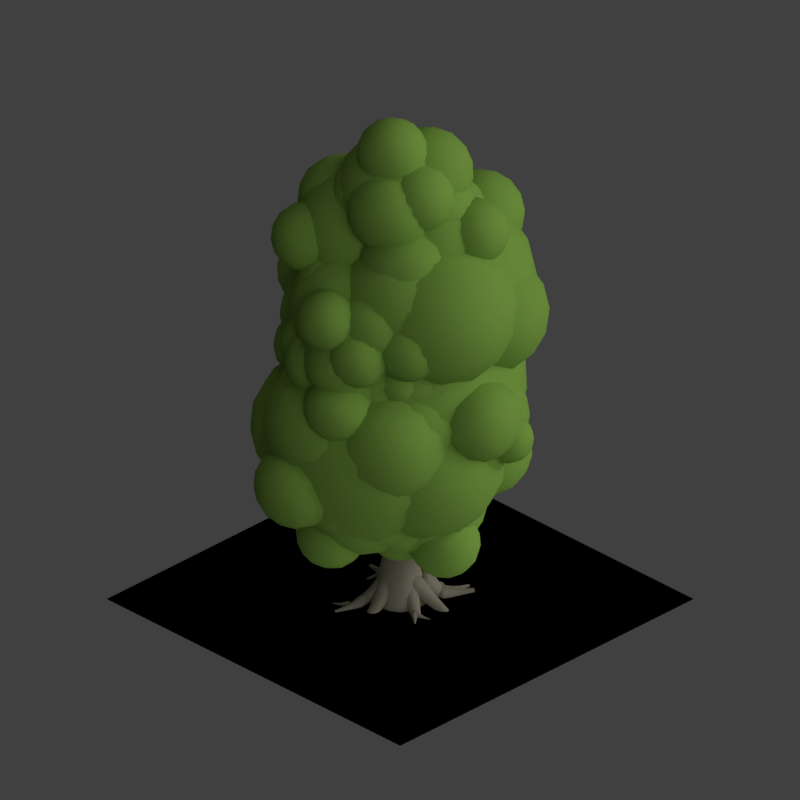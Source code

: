 # Source: tco_V003.blend  (saved by Blender 2.79.0; exported with 4.5.12 LTS)
import bpy
from mathutils import Matrix  # noqa: F401  (used for matrix-valued properties, if any)

bpy.ops.wm.read_factory_settings(use_empty=True)
scene = bpy.context.scene
scene.name = 'Scene'

# ---- collections
col_collection_1 = bpy.data.collections.new('Collection 1'); scene.collection.children.link(col_collection_1)
col_collection_11 = bpy.data.collections.new('Collection 11'); scene.collection.children.link(col_collection_11)

# ---- materials (node trees are filled in below, after node groups)
mat_bark_001 = bpy.data.materials.new('Bark.001')
mat_bark_001.alpha_threshold = 0.0
mat_bark_001.use_transparent_shadow = False
mat_bark_001.diffuse_color = (0.2466, 0.2235, 0.1756, 1.0)
mat_bark_001.specular_color = (0.6038, 0.4517, 0.3924)
mat_bark_001.roughness = 0.5
mat_bark_001.specular_intensity = 0.4987
mat_bark_001.line_color = (0.0, 0.0, 0.0, 1.0)
mat_bush_blobs_001 = bpy.data.materials.new('bush blobs.001')
mat_bush_blobs_001.alpha_threshold = 0.0
mat_bush_blobs_001.use_transparent_shadow = False
mat_bush_blobs_001.diffuse_color = (0.227, 0.4072, 0.07036, 1.0)
mat_bush_blobs_001.specular_color = (0.4984, 1.0, 0.09524)
mat_bush_blobs_001.roughness = 0.5
mat_bush_blobs_001.specular_intensity = 0.0
mat_guide = bpy.data.materials.new('guide')
mat_guide.alpha_threshold = 0.0
mat_guide.use_transparent_shadow = False
mat_guide.diffuse_color = (1.0, 0.0, 0.004819, 1.0)
mat_guide.roughness = 0.5

# ---- material node trees

# ---- world
world_world = bpy.data.worlds.new('World'); scene.world = world_world
world_world.color = (0.05088, 0.05088, 0.05088)
world_world.use_sun_shadow = False
world_world.sun_shadow_jitter_overblur = 0.0
world_world.cycles.sampling_method = 'MANUAL'
world_world.light_settings.distance = 0.0

# ---- cameras
cam_camera = bpy.data.cameras.new('Camera')
cam_camera.type = 'ORTHO'
cam_camera.sensor_fit = 'HORIZONTAL'
cam_camera.clip_start = 220.0
cam_camera.clip_end = 340.0
cam_camera.lens = 35.0
cam_camera.sensor_width = 1.0
cam_camera.sensor_height = 18.0
cam_camera.ortho_scale = 16.97
cam_camera.shift_x = -0.0001725
cam_camera.shift_y = 0.25
cam_camera.dof.focus_distance = 0.0
cam_camera.dof.aperture_fstop = 128.0
cam_camera.dof.aperture_blades = 6

# ---- lights
light_lightdome = bpy.data.lights.new('LightDome', 'SUN')
light_lightdome.transmission_factor = 0.0
light_lightdome.angle = 0.1993
light_lightdome.energy = 0.1
light_lightdome.shadow_buffer_clip_start = 0.5
light_lightdome.shadow_soft_size = 0.1
light_lightdome.shadow_cascade_max_distance = 1000.0
light_fillerlight = bpy.data.lights.new('FillerLight', 'SUN')
light_fillerlight.transmission_factor = 0.0
light_fillerlight.angle = 0.9273
light_fillerlight.energy = 0.5
light_fillerlight.shadow_buffer_clip_start = 0.5
light_fillerlight.shadow_soft_size = 0.5
light_fillerlight.shadow_cascade_max_distance = 1000.0
light_mainlight = bpy.data.lights.new('MainLight', 'SUN')
light_mainlight.transmission_factor = 0.0
light_mainlight.angle = 0.9273
light_mainlight.energy = 1.3
light_mainlight.shadow_buffer_clip_start = 0.5
light_mainlight.shadow_soft_size = 0.5
light_mainlight.shadow_cascade_max_distance = 1000.0

# ---- meshes
me_cube_002 = bpy.data.meshes.new('Cube.002')
me_cube_002.from_pydata([(-0.1835, -0.5596, -0.08247), (-0.1835, 0.2681, -0.08246), (0.642, -0.5597, -0.0212), (0.642, 0.2681, -0.0212), (-0.2089, -0.1037, 1.602), (-0.2089, 0.1037, 1.602), (-0.003309, 0.1025, 1.619), (-0.003306, -0.1025, 1.619), (-0.2381, 0.1959, 0.6303), (0.1527, 0.1959, 0.6582), (0.1527, -0.1959, 0.6582), (-0.2381, -0.1959, 0.6303)], [], [(3, 2, 0, 1), (9, 8, 5, 6), (10, 9, 6, 7), (8, 11, 4, 5), (11, 10, 7, 4), (0, 2, 10, 11), (1, 0, 11, 8), (2, 3, 9, 10), (3, 1, 8, 9)])
me_cube_002.polygons.foreach_set('use_smooth', [True] * 9)
_uv = me_cube_002.uv_layers.new(name='UVMap')
_uv.uv.foreach_set('vector', [0.09639, 0.2268, 0.06652, 0.2451, 0.1297, 0.2519, 0.1611, 0.2344, 0.1308, 0.2922, 0.1611, 0.2951, 0.1533, 0.3771, 0.1373, 0.3763, 0.1159, 0.2998, 0.1308, 0.2922, 0.1373, 0.3763, 0.1294, 0.3795, 0.1611, 0.2951, 0.1459, 0.3025, 0.1452, 0.3803, 0.1533, 0.3771, 0.1459, 0.3025, 0.1159, 0.2998, 0.1294, 0.3795, 0.1452, 0.3803, 0.1297, 0.2519, 0.06652, 0.2451, 0.1159, 0.2998, 0.1459, 0.3025, 0.1611, 0.2344, 0.1297, 0.2519, 0.1459, 0.3025, 0.1611, 0.2951, 0.06652, 0.2451, 0.09639, 0.2268, 0.1308, 0.2922, 0.1159, 0.2998, 0.09639, 0.2268, 0.1611, 0.2344, 0.1611, 0.2951, 0.1308, 0.2922])
me_cube_002.materials.append(mat_bark_001)
me_cube_002.use_remesh_preserve_volume = False
me_cube_002.use_remesh_preserve_attributes = False
me_cube_002.use_mirror_vertex_groups = False
me_cube_002.update()
me_cube_006 = bpy.data.meshes.new('Cube.006')
me_cube_006.from_pydata([(-0.1835, -0.5596, -0.08247), (-0.1835, 0.2681, -0.08246), (0.642, -0.5597, -0.0212), (0.642, 0.2681, -0.0212), (-0.1608, 0.1184, 0.6358), (0.07542, 0.1184, 0.6527), (0.07543, -0.1184, 0.6527), (-0.1608, -0.1184, 0.6358)], [], [(3, 2, 0, 1), (0, 2, 6, 7), (1, 0, 7, 4), (2, 3, 5, 6), (3, 1, 4, 5)])
me_cube_006.polygons.foreach_set('use_smooth', [True] * 5)
_uv = me_cube_006.uv_layers.new(name='UVMap')
_uv.uv.foreach_set('vector', [0.09639, 0.2268, 0.06652, 0.2451, 0.1297, 0.2519, 0.1611, 0.2344, 0.1297, 0.2519, 0.06652, 0.2451, 0.1159, 0.2998, 0.1459, 0.3025, 0.1611, 0.2344, 0.1297, 0.2519, 0.1459, 0.3025, 0.1611, 0.2951, 0.06652, 0.2451, 0.09639, 0.2268, 0.1308, 0.2922, 0.1159, 0.2998, 0.09639, 0.2268, 0.1611, 0.2344, 0.1611, 0.2951, 0.1308, 0.2922])
me_cube_006.materials.append(mat_bark_001)
me_cube_006.use_remesh_preserve_volume = False
me_cube_006.use_remesh_preserve_attributes = False
me_cube_006.use_mirror_vertex_groups = False
me_cube_006.update()
me_cube_004 = bpy.data.meshes.new('Cube.004')
me_cube_004.from_pydata([(-0.8312, -0.6068, -0.6767), (-0.8312, -0.6068, 1.363), (-0.8312, 1.432, -0.6767), (-0.8312, 1.432, 1.363), (1.208, -0.6068, -0.6767), (1.208, -0.6068, 1.363), (1.208, 1.432, -0.6767), (1.208, 1.432, 1.363), (-1.001, 0.95, -0.8466), (-1.06, 0.4128, -0.9058), (-1.001, -0.1243, -0.8466), (-1.001, -0.7768, -0.194), (-1.06, -0.8359, 0.343), (-1.001, -0.7768, 0.8799), (-1.001, -0.1243, 1.533), (-1.06, 0.4128, 1.592), (-1.001, 0.95, 1.533), (-1.001, 1.602, 0.8799), (-1.06, 1.662, 0.343), (-1.001, 1.602, -0.194), (0.7254, 1.601, -0.8477), (0.1884, 1.66, -0.9076), (-0.3487, 1.601, -0.8477), (-0.3487, 1.601, 1.534), (0.1884, 1.66, 1.593), (0.7254, 1.601, 1.534), (1.378, 1.602, 0.8799), (1.437, 1.662, 0.343), (1.378, 1.602, -0.194), (1.378, -0.1243, -0.8466), (1.437, 0.4128, -0.9058), (1.378, 0.95, -0.8466), (1.378, 0.95, 1.533), (1.437, 0.4128, 1.592), (1.378, -0.1243, 1.533), (1.378, -0.7768, 0.8799), (1.437, -0.8359, 0.343), (1.378, -0.7768, -0.194), (-0.3487, -0.7757, -0.8477), (0.1884, -0.8342, -0.9076), (0.7254, -0.7757, -0.8477), (0.7254, -0.7757, 1.534), (0.1884, -0.8342, 1.593), (-0.3487, -0.7757, 1.534), (0.8671, 1.046, 1.84), (0.9186, 0.4128, 1.945), (0.8671, -0.2207, 1.84), (0.1884, 1.084, 1.977), (0.1884, 0.4128, 2.109), (0.1884, -0.2581, 1.977), (-0.4903, 1.046, 1.84), (-0.5419, 0.4128, 1.945), (-0.4903, -0.2207, 1.84), (-0.4903, 1.046, -1.154), (-0.5419, 0.4128, -1.259), (-0.4903, -0.2207, -1.154), (0.1884, 1.084, -1.291), (0.1884, 0.4128, -1.423), (0.1884, -0.2581, -1.291), (0.8671, 1.046, -1.154), (0.9186, 0.4128, -1.259), (0.8671, -0.2207, -1.154), (0.8219, -1.084, -0.3358), (0.1884, -1.189, -0.3873), (-0.4451, -1.084, -0.3358), (0.8593, -1.221, 0.343), (0.1884, -1.353, 0.343), (-0.4826, -1.221, 0.343), (0.8219, -1.084, 1.022), (0.1884, -1.189, 1.073), (-0.4451, -1.084, 1.022), (1.686, 1.046, -0.3358), (1.79, 0.4128, -0.3873), (1.686, -0.2207, -0.3358), (1.822, 1.084, 0.343), (1.954, 0.4128, 0.343), (1.822, -0.2581, 0.343), (1.686, 1.046, 1.022), (1.79, 0.4128, 1.073), (1.686, -0.2207, 1.022), (-0.4451, 1.91, -0.3358), (0.1884, 2.014, -0.3873), (0.8219, 1.91, -0.3358), (-0.4826, 2.046, 0.343), (0.1884, 2.179, 0.343), (0.8593, 2.046, 0.343), (-0.4451, 1.91, 1.022), (0.1884, 2.014, 1.073), (0.8219, 1.91, 1.022), (-1.309, -0.2207, -0.3358), (-1.413, 0.4128, -0.3873), (-1.309, 1.046, -0.3358), (-1.445, -0.2581, 0.343), (-1.578, 0.4128, 0.343), (-1.445, 1.084, 0.343), (-1.309, -0.2207, 1.022), (-1.413, 0.4128, 1.073), (-1.309, 1.046, 1.022), (-1.042, -0.2577, -0.09002), (-1.042, -0.2577, 3.859), (-1.042, 3.691, -0.09002), (-1.042, 3.691, 3.859), (2.907, -0.2577, -0.09002), (2.907, -0.2577, 3.859), (2.907, 3.691, -0.09002), (2.907, 3.691, 3.859), (-1.371, 2.757, -0.4192), (-1.485, 1.717, -0.5337), (-1.371, 0.6765, -0.4192), (-1.371, -0.5869, 0.8445), (-1.485, -0.7014, 1.884), (-1.371, -0.5869, 2.924), (-1.371, 0.6765, 4.188), (-1.485, 1.717, 4.302), (-1.371, 2.757, 4.188), (-1.371, 4.02, 2.924), (-1.485, 4.135, 1.884), (-1.371, 4.02, 0.8445), (1.972, 4.018, -0.4213), (0.9326, 4.131, -0.5371), (-0.1073, 4.018, -0.4213), (-0.1073, 4.018, 4.19), (0.9326, 4.131, 4.306), (1.972, 4.018, 4.19), (3.236, 4.02, 2.924), (3.351, 4.135, 1.884), (3.236, 4.02, 0.8445), (3.236, 0.6765, -0.4192), (3.351, 1.717, -0.5337), (3.236, 2.757, -0.4192), (3.236, 2.757, 4.188), (3.351, 1.717, 4.302), (3.236, 0.6765, 4.188), (3.236, -0.5869, 2.924), (3.351, -0.7014, 1.884), (3.236, -0.5869, 0.8445), (-0.1073, -0.5848, -0.4213), (0.9326, -0.698, -0.5371), (1.972, -0.5848, -0.4213), (1.972, -0.5848, 4.19), (0.9326, -0.698, 4.306), (-0.1073, -0.5848, 4.19), (2.247, 2.943, 4.783), (2.347, 1.717, 4.985), (2.247, 0.4899, 4.783), (0.9326, 3.016, 5.047), (0.9326, 1.717, 5.304), (0.9326, 0.4174, 5.047), (-0.3816, 2.943, 4.783), (-0.4814, 1.717, 4.985), (-0.3816, 0.4899, 4.783), (-0.3816, 2.943, -1.015), (-0.4814, 1.717, -1.217), (-0.3816, 0.4899, -1.015), (0.9326, 3.016, -1.279), (0.9326, 1.717, -1.535), (0.9326, 0.4174, -1.279), (2.247, 2.943, -1.015), (2.347, 1.717, -1.217), (2.247, 0.4899, -1.015), (2.159, -1.182, 0.5701), (0.9326, -1.384, 0.4703), (-0.2941, -1.182, 0.5701), (2.232, -1.446, 1.884), (0.9326, -1.703, 1.884), (-0.3666, -1.446, 1.884), (2.159, -1.182, 3.198), (0.9326, -1.384, 3.298), (-0.2941, -1.182, 3.198), (3.831, 2.943, 0.5701), (4.034, 1.717, 0.4703), (3.831, 0.4899, 0.5701), (4.096, 3.016, 1.884), (4.352, 1.717, 1.884), (4.096, 0.4174, 1.884), (3.831, 2.943, 3.198), (4.034, 1.717, 3.298), (3.831, 0.4899, 3.198), (-0.2941, 4.615, 0.5701), (0.9326, 4.818, 0.4703), (2.159, 4.615, 0.5701), (-0.3666, 4.88, 1.884), (0.9326, 5.136, 1.884), (2.232, 4.88, 1.884), (-0.2941, 4.615, 3.198), (0.9326, 4.818, 3.298), (2.159, 4.615, 3.198), (-1.966, 0.4899, 0.5701), (-2.168, 1.717, 0.4703), (-1.966, 2.943, 0.5701), (-2.23, 0.4174, 1.884), (-2.487, 1.717, 1.884), (-2.23, 3.016, 1.884), (-1.966, 0.4899, 3.198), (-2.168, 1.717, 3.298), (-1.966, 2.943, 3.198), (0.7718, -2.11, 0.6248), (0.7718, -2.11, 1.88), (0.7718, -0.8542, 0.6248), (0.7718, -0.8542, 1.88), (2.027, -2.11, 0.6248), (2.027, -2.11, 1.88), (2.027, -0.8542, 0.6248), (2.027, -0.8542, 1.88), (0.6672, -1.151, 0.5202), (0.6307, -1.482, 0.4837), (0.6672, -1.813, 0.5202), (0.6672, -2.214, 0.922), (0.6307, -2.251, 1.253), (0.6672, -2.214, 1.583), (0.6672, -1.813, 1.985), (0.6307, -1.482, 2.021), (0.6672, -1.151, 1.985), (0.6672, -0.7495, 1.583), (0.6307, -0.7131, 1.253), (0.6672, -0.7495, 0.922), (1.73, -0.7502, 0.5195), (1.4, -0.7142, 0.4827), (1.069, -0.7502, 0.5195), (1.069, -0.7502, 1.986), (1.4, -0.7142, 2.023), (1.73, -0.7502, 1.986), (2.132, -0.7495, 1.583), (2.169, -0.7131, 1.253), (2.132, -0.7495, 0.922), (2.132, -1.813, 0.5202), (2.169, -1.482, 0.4837), (2.132, -1.151, 0.5202), (2.132, -1.151, 1.985), (2.169, -1.482, 2.021), (2.132, -1.813, 1.985), (2.132, -2.214, 1.583), (2.169, -2.251, 1.253), (2.132, -2.214, 0.922), (1.069, -2.214, 0.5195), (1.4, -2.25, 0.4827), (1.73, -2.214, 0.5195), (1.73, -2.214, 1.986), (1.4, -2.25, 2.023), (1.069, -2.214, 1.986), (1.818, -1.092, 2.174), (1.849, -1.482, 2.239), (1.818, -1.872, 2.174), (1.4, -1.069, 2.258), (1.4, -1.482, 2.34), (1.4, -1.895, 2.258), (0.9817, -1.092, 2.174), (0.95, -1.482, 2.239), (0.9817, -1.872, 2.174), (0.9817, -1.092, 0.3308), (0.95, -1.482, 0.2665), (0.9817, -1.872, 0.3308), (1.4, -1.069, 0.2468), (1.4, -1.482, 0.1652), (1.4, -1.895, 0.2468), (1.818, -1.092, 0.3308), (1.849, -1.482, 0.2665), (1.818, -1.872, 0.3308), (1.79, -2.404, 0.8347), (1.4, -2.468, 0.803), (1.01, -2.404, 0.8347), (1.813, -2.488, 1.253), (1.4, -2.569, 1.253), (0.9865, -2.488, 1.253), (1.79, -2.404, 1.67), (1.4, -2.468, 1.702), (1.01, -2.404, 1.67), (2.321, -1.092, 0.8347), (2.386, -1.482, 0.803), (2.321, -1.872, 0.8347), (2.405, -1.069, 1.253), (2.487, -1.482, 1.253), (2.405, -1.895, 1.253), (2.321, -1.092, 1.67), (2.386, -1.482, 1.702), (2.321, -1.872, 1.67), (1.01, -0.5602, 0.8347), (1.4, -0.4959, 0.803), (1.79, -0.5602, 0.8347), (0.9865, -0.4762, 1.253), (1.4, -0.3946, 1.253), (1.813, -0.4762, 1.253), (1.01, -0.5602, 1.67), (1.4, -0.4959, 1.702), (1.79, -0.5602, 1.67), (0.4778, -1.872, 0.8347), (0.4135, -1.482, 0.803), (0.4778, -1.092, 0.8347), (0.3938, -1.895, 1.253), (0.3123, -1.482, 1.253), (0.3938, -1.069, 1.253), (0.4778, -1.872, 1.67), (0.4135, -1.482, 1.702), (0.4778, -1.092, 1.67), (0.6668, 0.06254, -0.5913), (0.6668, 0.06254, 2.02), (0.6668, 2.674, -0.5913), (0.6668, 2.674, 2.02), (3.278, 0.06254, -0.5913), (3.278, 0.06254, 2.02), (3.278, 2.674, -0.5913), (3.278, 2.674, 2.02), (0.449, 2.055, -0.8091), (0.3734, 1.368, -0.8847), (0.449, 0.681, -0.8091), (0.4489, -0.1553, 0.02733), (0.3734, -0.2309, 0.7143), (0.4489, -0.1553, 1.401), (0.449, 0.681, 2.238), (0.3734, 1.368, 2.313), (0.449, 2.055, 2.238), (0.4489, 2.892, 1.401), (0.3734, 2.967, 0.7143), (0.4489, 2.892, 0.02733), (2.659, 2.89, -0.8101), (1.972, 2.965, -0.8864), (1.285, 2.89, -0.8101), (1.285, 2.89, 2.239), (1.972, 2.965, 2.315), (2.659, 2.89, 2.239), (3.496, 2.892, 1.401), (3.571, 2.967, 0.7143), (3.496, 2.892, 0.02733), (3.496, 0.681, -0.8091), (3.571, 1.368, -0.8847), (3.496, 2.055, -0.8091), (3.496, 2.055, 2.238), (3.571, 1.368, 2.313), (3.496, 0.681, 2.238), (3.496, -0.1553, 1.401), (3.571, -0.2309, 0.7143), (3.496, -0.1553, 0.02733), (1.285, -0.1542, -0.8101), (1.972, -0.2291, -0.8864), (2.659, -0.1542, -0.8101), (2.659, -0.1542, 2.239), (1.972, -0.2291, 2.315), (1.285, -0.1542, 2.239), (2.843, 2.18, 2.63), (2.91, 1.368, 2.764), (2.843, 0.5559, 2.63), (1.972, 2.229, 2.805), (1.972, 1.368, 2.976), (1.972, 0.5076, 2.805), (1.101, 2.18, 2.63), (1.035, 1.368, 2.764), (1.101, 0.5559, 2.63), (1.101, 2.18, -1.201), (1.035, 1.368, -1.335), (1.101, 0.5559, -1.201), (1.972, 2.229, -1.377), (1.972, 1.368, -1.547), (1.972, 0.5076, -1.377), (2.843, 2.18, -1.201), (2.91, 1.368, -1.335), (2.843, 0.5559, -1.201), (2.785, -0.5473, -0.1567), (1.972, -0.6812, -0.223), (1.16, -0.5473, -0.1567), (2.833, -0.723, 0.7143), (1.972, -0.8932, 0.7143), (1.112, -0.723, 0.7143), (2.785, -0.5473, 1.585), (1.972, -0.6812, 1.652), (1.16, -0.5473, 1.585), (3.888, 2.18, -0.1567), (4.022, 1.368, -0.223), (3.888, 0.5559, -0.1567), (4.063, 2.229, 0.7143), (4.234, 1.368, 0.7143), (4.063, 0.5076, 0.7143), (3.888, 2.18, 1.585), (4.022, 1.368, 1.652), (3.888, 0.5559, 1.585), (1.16, 3.284, -0.1567), (1.972, 3.417, -0.223), (2.785, 3.284, -0.1567), (1.112, 3.459, 0.7143), (1.972, 3.629, 0.7143), (2.833, 3.459, 0.7143), (1.16, 3.284, 1.585), (1.972, 3.417, 1.652), (2.785, 3.284, 1.585), (0.05691, 0.5559, -0.1567), (-0.07698, 1.368, -0.223), (0.05691, 2.18, -0.1567), (-0.1188, 0.5076, 0.7143), (-0.289, 1.368, 0.7143), (-0.1188, 2.229, 0.7143), (0.05691, 0.5559, 1.585), (-0.07698, 1.368, 1.652), (0.05691, 2.18, 1.585), (-2.267, 0.005586, 1.192), (-2.267, 0.005586, 3.231), (-2.267, 2.045, 1.192), (-2.267, 2.045, 3.231), (-0.2279, 0.005586, 1.192), (-0.2279, 0.005586, 3.231), (-0.2279, 2.045, 1.192), (-0.2279, 2.045, 3.231), (-2.437, 1.562, 1.022), (-2.496, 1.025, 0.963), (-2.437, 0.4881, 1.022), (-2.437, -0.1644, 1.675), (-2.496, -0.2236, 2.212), (-2.437, -0.1644, 2.749), (-2.437, 0.4881, 3.401), (-2.496, 1.025, 3.461), (-2.437, 1.562, 3.401), (-2.437, 2.215, 2.749), (-2.496, 2.274, 2.212), (-2.437, 2.215, 1.675), (-0.7105, 2.214, 1.021), (-1.248, 2.272, 0.9612), (-1.785, 2.214, 1.021), (-1.785, 2.214, 3.402), (-1.248, 2.272, 3.462), (-0.7105, 2.214, 3.402), (-0.05791, 2.215, 2.749), (0.001213, 2.274, 2.212), (-0.05791, 2.215, 1.675), (-0.05795, 0.4881, 1.022), (0.001213, 1.025, 0.963), (-0.05795, 1.562, 1.022), (-0.05795, 1.562, 3.401), (0.001213, 1.025, 3.461), (-0.05795, 0.4881, 3.401), (-0.05791, -0.1644, 2.749), (0.001213, -0.2236, 2.212), (-0.05791, -0.1644, 1.675), (-1.785, -0.1633, 1.021), (-1.248, -0.2218, 0.9612), (-0.7105, -0.1633, 1.021), (-0.7105, -0.1633, 3.402), (-1.248, -0.2218, 3.462), (-1.785, -0.1633, 3.402), (-0.5688, 1.659, 3.709), (-0.5173, 1.025, 3.813), (-0.5688, 0.3917, 3.709), (-1.248, 1.696, 3.845), (-1.248, 1.025, 3.978), (-1.248, 0.3542, 3.845), (-1.926, 1.659, 3.709), (-1.978, 1.025, 3.813), (-1.926, 0.3917, 3.709), (-1.926, 1.659, 0.7146), (-1.978, 1.025, 0.6102), (-1.926, 0.3917, 0.7146), (-1.248, 1.696, 0.5782), (-1.248, 1.025, 0.4457), (-1.248, 0.3542, 0.5782), (-0.5688, 1.659, 0.7146), (-0.5173, 1.025, 0.6102), (-0.5688, 0.3917, 0.7146), (-0.614, -0.4719, 1.533), (-1.248, -0.5763, 1.482), (-1.881, -0.4719, 1.533), (-0.5766, -0.6084, 2.212), (-1.248, -0.7408, 2.212), (-1.919, -0.6084, 2.212), (-0.614, -0.4719, 2.89), (-1.248, -0.5763, 2.942), (-1.881, -0.4719, 2.89), (0.2496, 1.659, 1.533), (0.354, 1.025, 1.482), (0.2496, 0.3917, 1.533), (0.386, 1.696, 2.212), (0.5185, 1.025, 2.212), (0.386, 0.3542, 2.212), (0.2496, 1.659, 2.89), (0.354, 1.025, 2.942), (0.2496, 0.3917, 2.89), (-1.881, 2.522, 1.533), (-1.248, 2.627, 1.481), (-0.614, 2.522, 1.533), (-1.919, 2.659, 2.212), (-1.248, 2.791, 2.212), (-0.5766, 2.659, 2.212), (-1.881, 2.522, 2.89), (-1.248, 2.627, 2.942), (-0.614, 2.522, 2.89), (-2.745, 0.3917, 1.533), (-2.849, 1.025, 1.482), (-2.745, 1.659, 1.533), (-2.881, 0.3542, 2.212), (-3.014, 1.025, 2.212), (-2.881, 1.696, 2.212), (-2.745, 0.3917, 2.89), (-2.849, 1.025, 2.942), (-2.745, 1.659, 2.89), (-1.437, 0.7465, 2.431), (-1.437, 0.7465, 5.156), (-1.437, 3.471, 2.431), (-1.437, 3.471, 5.156), (1.288, 0.7465, 2.431), (1.288, 0.7465, 5.156), (1.288, 3.471, 2.431), (1.288, 3.471, 5.156), (-1.664, 2.826, 2.204), (-1.743, 2.109, 2.125), (-1.664, 1.392, 2.204), (-1.664, 0.5191, 3.077), (-1.743, 0.4403, 3.793), (-1.664, 0.5191, 4.51), (-1.664, 1.392, 5.383), (-1.743, 2.109, 5.462), (-1.664, 2.826, 5.383), (-1.664, 3.699, 4.51), (-1.743, 3.778, 3.793), (-1.664, 3.699, 3.077), (0.6427, 3.698, 2.203), (-0.07416, 3.776, 2.123), (-0.7911, 3.698, 2.203), (-0.7911, 3.698, 5.384), (-0.07416, 3.776, 5.464), (0.6427, 3.698, 5.384), (1.516, 3.699, 4.51), (1.594, 3.778, 3.793), (1.516, 3.699, 3.077), (1.516, 1.392, 2.204), (1.594, 2.109, 2.125), (1.516, 2.826, 2.204), (1.516, 2.826, 5.383), (1.594, 2.109, 5.462), (1.516, 1.392, 5.383), (1.516, 0.5191, 4.51), (1.594, 0.4403, 3.793), (1.516, 0.5191, 3.077), (-0.7911, 0.5202, 2.203), (-0.07416, 0.442, 2.123), (0.6427, 0.5202, 2.203), (0.6427, 0.5202, 5.384), (-0.07416, 0.442, 5.464), (-0.7911, 0.5202, 5.384), (0.8351, 2.957, 5.792), (0.9043, 2.109, 5.932), (0.8351, 1.261, 5.792), (-0.07416, 3.007, 5.976), (-0.07416, 2.109, 6.153), (-0.07416, 1.211, 5.976), (-0.9834, 2.957, 5.792), (-1.053, 2.109, 5.932), (-0.9834, 1.261, 5.792), (-0.9834, 2.957, 1.795), (-1.053, 2.109, 1.655), (-0.9834, 1.261, 1.795), (-0.07416, 3.007, 1.611), (-0.07416, 2.109, 1.434), (-0.07416, 1.211, 1.611), (0.8351, 2.957, 1.795), (0.9043, 2.109, 1.655), (0.8351, 1.261, 1.795), (0.7735, 0.1103, 2.884), (-0.07416, -0.02948, 2.815), (-0.9218, 0.1103, 2.884), (0.824, -0.07324, 3.793), (-0.07416, -0.2509, 3.793), (-0.9724, -0.07324, 3.793), (0.7735, 0.1103, 4.703), (-0.07416, -0.02948, 4.772), (-0.9218, 0.1103, 4.703), (1.924, 2.957, 2.884), (2.064, 2.109, 2.815), (1.924, 1.261, 2.884), (2.108, 3.007, 3.793), (2.286, 2.109, 3.793), (2.108, 1.211, 3.793), (1.924, 2.957, 4.703), (2.064, 2.109, 4.772), (1.924, 1.261, 4.703), (-0.9218, 4.108, 2.884), (-0.07416, 4.247, 2.815), (0.7735, 4.108, 2.884), (-0.9724, 4.291, 3.793), (-0.07416, 4.469, 3.793), (0.824, 4.291, 3.793), (-0.9218, 4.108, 4.703), (-0.07416, 4.247, 4.772), (0.7735, 4.108, 4.703), (-2.073, 1.261, 2.884), (-2.213, 2.109, 2.815), (-2.073, 2.957, 2.884), (-2.256, 1.211, 3.793), (-2.434, 2.109, 3.793), (-2.256, 3.007, 3.793), (-2.073, 1.261, 4.703), (-2.213, 2.109, 4.772), (-2.073, 2.957, 4.703), (1.339, 4.769, 2.409), (1.299, 3.161, 3.663), (2.901, 3.938, 1.395), (2.861, 2.331, 2.649), (0.0287, 3.828, 1.161), (-0.01137, 2.22, 2.416), (1.591, 2.997, 0.1473), (1.551, 1.39, 1.402), (2.644, 4.347, 1.634), (2.272, 4.64, 1.901), (1.821, 4.785, 2.168), (1.308, 4.536, 2.894), (1.291, 4.164, 3.29), (1.287, 3.69, 3.555), (1.774, 2.909, 3.632), (2.223, 2.671, 3.438), (2.597, 2.472, 3.098), (3.11, 2.721, 2.372), (3.204, 3.147, 2.048), (3.131, 3.567, 1.711), (2.034, 3.286, 0.2533), (2.425, 3.557, 0.516), (2.724, 3.781, 0.9104), (2.677, 1.905, 2.375), (2.376, 1.586, 2.055), (1.987, 1.409, 1.718), (1.581, 1.623, 0.9163), (1.599, 1.994, 0.5204), (1.602, 2.469, 0.2557), (0.2924, 3.687, 0.713), (0.667, 3.487, 0.3733), (1.115, 3.249, 0.1787), (1.069, 1.374, 1.642), (0.618, 1.519, 1.91), (0.2457, 1.811, 2.177), (-0.2414, 2.592, 2.1), (-0.3141, 3.012, 1.762), (-0.2203, 3.438, 1.439), (0.9028, 4.75, 2.093), (0.5141, 4.573, 1.756), (0.2127, 4.254, 1.435), (0.1659, 2.377, 2.9), (0.465, 2.601, 3.295), (0.856, 2.873, 3.558), (1.465, 1.328, 2.096), (0.9442, 1.48, 2.444), (0.494, 1.844, 2.726), (1.927, 1.518, 2.577), (1.41, 1.687, 2.992), (0.8987, 2.065, 3.244), (2.337, 1.954, 2.927), (1.883, 2.154, 3.337), (1.366, 2.47, 3.557), (2.396, 4.314, 1.085), (1.945, 4.678, 1.367), (1.425, 4.83, 1.715), (1.991, 4.093, 0.5668), (1.48, 4.471, 0.819), (0.9629, 4.64, 1.234), (1.523, 3.688, 0.2541), (1.007, 4.004, 0.4734), (0.5529, 4.204, 0.8843), (-0.09573, 3.932, 1.845), (0.2323, 4.307, 2.253), (0.7183, 4.516, 2.62), (-0.2376, 3.435, 2.307), (0.09198, 3.798, 2.784), (0.6245, 4.054, 3.128), (-0.1224, 2.862, 2.68), (0.2036, 3.156, 3.151), (0.6917, 3.446, 3.455), (0.9816, 2.665, 0.2569), (0.4302, 2.916, 0.4764), (0.01097, 3.181, 0.887), (0.9093, 2.052, 0.5724), (0.3102, 2.264, 0.825), (-0.1187, 2.599, 1.24), (0.9549, 1.595, 1.092), (0.4015, 1.765, 1.375), (-0.0157, 2.111, 1.722), (3.012, 3.297, 1.131), (2.686, 3.003, 0.6597), (2.198, 2.712, 0.3558), (3.127, 2.724, 1.503), (2.798, 2.36, 1.027), (2.265, 2.104, 0.6825), (2.985, 2.227, 1.966), (2.657, 1.851, 1.558), (2.171, 1.642, 1.191), (1.935, 4.563, 2.719), (2.488, 4.394, 2.436), (2.905, 4.047, 2.089), (1.98, 4.106, 3.238), (2.579, 3.894, 2.986), (3.008, 3.56, 2.571), (1.908, 3.493, 3.554), (2.459, 3.243, 3.334), (2.879, 2.977, 2.924), (-0.4322, 5.634, 2.578), (-0.4722, 4.027, 3.833), (1.13, 4.804, 1.564), (1.09, 3.196, 2.819), (-1.742, 4.693, 1.331), (-1.782, 3.086, 2.585), (-0.1802, 3.863, 0.3167), (-0.2203, 2.255, 1.571), (0.8729, 5.213, 1.804), (0.5006, 5.505, 2.07), (0.04999, 5.65, 2.338), (-0.4627, 5.402, 3.064), (-0.4805, 5.03, 3.46), (-0.4838, 4.555, 3.724), (0.003243, 3.775, 3.801), (0.4516, 3.537, 3.607), (0.8262, 3.337, 3.267), (1.339, 3.586, 2.541), (1.433, 4.013, 2.218), (1.36, 4.433, 1.881), (0.2626, 4.151, 0.4227), (0.6536, 4.423, 0.6853), (0.9527, 4.647, 1.08), (0.9059, 2.77, 2.545), (0.6045, 2.451, 2.224), (0.2158, 2.274, 1.888), (-0.1898, 2.488, 1.086), (-0.1719, 2.86, 0.6898), (-0.1687, 3.335, 0.425), (-1.479, 4.552, 0.8823), (-1.104, 4.353, 0.5426), (-0.6557, 4.115, 0.3481), (-0.7024, 2.239, 1.812), (-1.153, 2.384, 2.079), (-1.525, 2.677, 2.346), (-2.012, 3.457, 2.269), (-2.085, 3.877, 1.932), (-1.991, 4.304, 1.608), (-0.8683, 5.615, 2.262), (-1.257, 5.438, 1.926), (-1.558, 5.119, 1.605), (-1.605, 3.243, 3.07), (-1.306, 3.467, 3.464), (-0.9151, 3.738, 3.727), (-0.3064, 2.194, 2.265), (-0.8269, 2.346, 2.613), (-1.277, 2.71, 2.896), (0.1557, 2.384, 2.746), (-0.3609, 2.553, 3.161), (-0.8723, 2.931, 3.413), (0.5657, 2.82, 3.096), (0.1115, 3.02, 3.507), (-0.4049, 3.336, 3.726), (0.6246, 5.18, 1.254), (0.1744, 5.544, 1.536), (-0.346, 5.696, 1.884), (0.2199, 4.959, 0.7361), (-0.2915, 5.337, 0.9883), (-0.8081, 5.506, 1.404), (-0.2476, 4.554, 0.4235), (-0.7639, 4.87, 0.6428), (-1.218, 5.07, 1.054), (-1.867, 4.797, 2.014), (-1.539, 5.173, 2.422), (-1.053, 5.382, 2.789), (-2.009, 4.3, 2.477), (-1.679, 4.664, 2.953), (-1.147, 4.92, 3.298), (-1.893, 3.727, 2.849), (-1.567, 4.022, 3.32), (-1.079, 4.312, 3.624), (-0.7895, 3.531, 0.4263), (-1.341, 3.781, 0.6458), (-1.76, 4.047, 1.056), (-0.8618, 2.918, 0.7417), (-1.461, 3.13, 0.9944), (-1.89, 3.464, 1.409), (-0.8162, 2.461, 1.261), (-1.37, 2.63, 1.544), (-1.787, 2.977, 1.891), (1.241, 4.162, 1.3), (0.915, 3.868, 0.8291), (0.4269, 3.578, 0.5251), (1.356, 3.589, 1.673), (1.027, 3.226, 1.196), (0.4941, 2.97, 0.8519), (1.214, 3.093, 2.135), (0.8863, 2.717, 1.728), (0.4003, 2.508, 1.36), (0.1637, 5.429, 2.888), (0.7171, 5.259, 2.605), (1.134, 4.913, 2.258), (0.2093, 4.972, 3.408), (0.8084, 4.76, 3.155), (1.237, 4.425, 2.74), (0.137, 4.359, 3.723), (0.6884, 4.108, 3.504), (1.108, 3.843, 3.093), (0.637, 5.638, 1.134), (0.5857, 3.58, 2.74), (2.637, 4.575, -0.1646), (2.586, 2.517, 1.442), (-1.041, 4.433, -0.4635), (-1.092, 2.375, 1.143), (0.9596, 3.37, -1.762), (0.9083, 1.312, -0.1557), (2.308, 5.099, 0.1422), (1.831, 5.473, 0.4836), (1.255, 5.658, 0.8256), (0.598, 5.34, 1.756), (0.5751, 4.864, 2.262), (0.571, 4.257, 2.601), (1.195, 3.257, 2.7), (1.769, 2.953, 2.451), (2.248, 2.697, 2.016), (2.905, 3.016, 1.086), (3.025, 3.562, 0.6721), (2.932, 4.099, 0.2408), (1.527, 3.739, -1.626), (2.028, 4.086, -1.29), (2.41, 4.373, -0.7855), (2.35, 1.971, 1.09), (1.965, 1.563, 0.6795), (1.467, 1.336, 0.2495), (0.9474, 1.61, -0.7779), (0.9702, 2.086, -1.284), (0.9744, 2.693, -1.623), (-0.7025, 4.252, -1.038), (-0.2232, 3.997, -1.473), (0.3503, 3.693, -1.722), (0.2904, 1.291, 0.1526), (-0.2861, 1.477, 0.4946), (-0.7624, 1.851, 0.836), (-1.387, 2.851, 0.7374), (-1.48, 3.388, 0.3061), (-1.36, 3.934, -0.1079), (0.07791, 5.613, 0.7287), (-0.4194, 5.387, 0.2987), (-0.805, 4.979, -0.112), (-0.8649, 2.576, 1.764), (-0.4823, 2.864, 2.268), (0.018, 3.21, 2.604), (0.7976, 1.233, 0.7307), (0.1302, 1.427, 1.176), (-0.4467, 1.894, 1.538), (1.391, 1.476, 1.348), (0.7282, 1.693, 1.88), (0.07241, 2.177, 2.203), (1.917, 2.036, 1.796), (1.335, 2.292, 2.323), (0.6725, 2.698, 2.604), (1.992, 5.056, -0.5603), (1.415, 5.523, -0.1982), (0.7478, 5.717, 0.2475), (1.473, 4.773, -1.225), (0.8171, 5.257, -0.902), (0.1546, 5.473, -0.3694), (0.8728, 4.252, -1.626), (0.2107, 4.658, -1.345), (-0.3715, 4.913, -0.8182), (-1.199, 4.567, 0.409), (-0.7788, 5.048, 0.9317), (-0.1557, 5.316, 1.403), (-1.382, 3.929, 1.003), (-0.9596, 4.396, 1.614), (-0.2764, 4.724, 2.055), (-1.234, 3.194, 1.481), (-0.8156, 3.571, 2.085), (-0.1899, 3.943, 2.474), (0.1813, 2.947, -1.622), (-0.5256, 3.268, -1.341), (-1.063, 3.608, -0.8146), (0.08832, 2.159, -1.218), (-0.6802, 2.431, -0.8943), (-1.23, 2.86, -0.3622), (0.1471, 1.574, -0.5508), (-0.5624, 1.79, -0.188), (-1.097, 2.235, 0.257), (2.779, 3.756, -0.5025), (2.361, 3.379, -1.107), (1.735, 3.007, -1.496), (2.927, 3.02, -0.02443), (2.505, 2.554, -0.6355), (1.822, 2.226, -1.077), (2.745, 2.383, 0.5692), (2.324, 1.902, 0.04653), (1.701, 1.634, -0.4245), (1.398, 5.376, 1.529), (2.108, 5.159, 1.166), (2.643, 4.715, 0.7212), (1.457, 4.79, 2.196), (2.226, 4.518, 1.872), (2.775, 4.089, 1.34), (1.364, 4.003, 2.601), (2.071, 3.682, 2.319), (2.608, 3.342, 1.793), (2.443, 5.61, 4.054), (2.403, 4.002, 5.309), (4.006, 4.779, 3.04), (3.965, 3.172, 4.295), (1.133, 4.669, 2.807), (1.093, 3.061, 4.061), (2.695, 3.838, 1.793), (2.655, 2.231, 3.047), (3.748, 5.188, 3.279), (3.376, 5.481, 3.546), (2.926, 5.626, 3.814), (2.413, 5.377, 4.54), (2.395, 5.005, 4.936), (2.392, 4.531, 5.2), (2.879, 3.75, 5.277), (3.327, 3.512, 5.083), (3.702, 3.313, 4.743), (4.214, 3.562, 4.017), (4.308, 3.988, 3.694), (4.236, 4.408, 3.356), (3.138, 4.127, 1.899), (3.529, 4.398, 2.161), (3.828, 4.622, 2.556), (3.781, 2.746, 4.021), (3.48, 2.427, 3.7), (3.091, 2.25, 3.363), (2.686, 2.464, 2.562), (2.704, 2.835, 2.166), (2.707, 3.31, 1.901), (1.397, 4.528, 2.358), (1.772, 4.328, 2.018), (2.22, 4.09, 1.824), (2.173, 2.215, 3.288), (1.722, 2.36, 3.555), (1.35, 2.652, 3.822), (0.8631, 3.433, 3.745), (0.7904, 3.853, 3.408), (0.8842, 4.279, 3.084), (2.007, 5.591, 3.738), (1.619, 5.414, 3.401), (1.317, 5.095, 3.081), (1.27, 3.218, 4.546), (1.569, 3.443, 4.94), (1.961, 3.714, 5.203), (2.569, 2.169, 3.741), (2.049, 2.321, 4.089), (1.599, 2.685, 4.371), (3.031, 2.36, 4.222), (2.515, 2.528, 4.637), (2.003, 2.906, 4.889), (3.441, 2.796, 4.572), (2.987, 2.995, 4.983), (2.471, 3.312, 5.202), (3.5, 5.155, 2.73), (3.05, 5.52, 3.012), (2.53, 5.671, 3.36), (3.095, 4.935, 2.212), (2.584, 5.312, 2.464), (2.067, 5.481, 2.879), (2.628, 4.529, 1.899), (2.112, 4.846, 2.119), (1.657, 5.045, 2.529), (1.009, 4.773, 3.49), (1.337, 5.148, 3.898), (1.823, 5.357, 4.265), (0.8669, 4.276, 3.953), (1.196, 4.64, 4.429), (1.729, 4.895, 4.773), (0.9821, 3.703, 4.325), (1.308, 3.997, 4.796), (1.796, 4.287, 5.1), (2.086, 3.506, 1.902), (1.535, 3.757, 2.122), (1.115, 4.022, 2.532), (2.014, 2.893, 2.218), (1.415, 3.105, 2.47), (0.9858, 3.44, 2.885), (2.059, 2.436, 2.737), (1.506, 2.606, 3.02), (1.089, 2.952, 3.367), (4.117, 4.138, 2.776), (3.791, 3.844, 2.305), (3.303, 3.553, 2.001), (4.232, 3.565, 3.149), (3.902, 3.201, 2.672), (3.37, 2.945, 2.328), (4.09, 3.068, 3.611), (3.762, 2.692, 3.203), (3.276, 2.483, 2.836), (3.039, 5.404, 4.364), (3.593, 5.235, 4.081), (4.01, 4.888, 3.734), (3.085, 4.947, 4.884), (3.684, 4.735, 4.631), (4.113, 4.401, 4.216), (3.013, 4.334, 5.199), (3.564, 4.084, 4.98), (3.983, 3.818, 4.569), (1.81, 3.545, 3.359), (1.764, 1.709, 4.792), (3.594, 2.596, 2.2), (3.549, 0.7605, 3.633), (0.3137, 2.47, 1.934), (0.2679, 0.6342, 3.367), (2.098, 1.521, 0.7755), (2.052, -0.3144, 2.208), (3.3, 3.064, 2.474), (2.876, 3.398, 2.779), (2.361, 3.563, 3.084), (1.775, 3.279, 3.914), (1.755, 2.854, 4.366), (1.751, 2.313, 4.668), (2.308, 1.421, 4.756), (2.82, 1.149, 4.534), (3.247, 0.9217, 4.146), (3.833, 1.206, 3.316), (3.94, 1.693, 2.947), (3.857, 2.172, 2.562), (2.604, 1.851, 0.8968), (3.051, 2.16, 1.197), (3.392, 2.417, 1.647), (3.338, 0.2732, 3.32), (2.995, -0.09038, 2.953), (2.551, -0.2924, 2.57), (2.087, -0.04824, 1.653), (2.107, 0.3761, 1.202), (2.111, 0.9176, 0.8995), (0.6153, 2.309, 1.421), (1.043, 2.081, 1.034), (1.554, 1.81, 0.8115), (1.501, -0.3325, 2.483), (0.9867, -0.1671, 2.788), (0.5619, 0.1667, 3.093), (0.00503, 1.059, 3.005), (-0.07787, 1.538, 2.62), (0.02911, 2.024, 2.251), (1.311, 3.523, 2.997), (0.8677, 3.321, 2.614), (0.5239, 2.957, 2.248), (0.4705, 0.8138, 3.921), (0.8116, 1.07, 4.371), (1.258, 1.379, 4.67), (1.953, -0.385, 2.999), (1.358, -0.2114, 3.396), (0.8432, 0.2052, 3.719), (2.483, -0.1676, 3.549), (1.892, 0.02543, 4.024), (1.306, 0.4578, 4.313), (2.952, 0.3323, 3.95), (2.433, 0.5606, 4.42), (1.842, 0.9225, 4.67), (3.019, 3.025, 1.848), (2.504, 3.442, 2.171), (1.909, 3.616, 2.568), (2.556, 2.773, 1.254), (1.971, 3.205, 1.543), (1.38, 3.398, 2.018), (2.02, 2.308, 0.8968), (1.43, 2.67, 1.147), (0.9103, 2.898, 1.617), (0.1722, 2.589, 2.712), (0.5474, 3.019, 3.178), (1.103, 3.258, 3.598), (0.009006, 2.021, 3.242), (0.386, 2.437, 3.787), (0.9956, 2.729, 4.181), (0.1416, 1.364, 3.668), (0.5145, 1.7, 4.207), (1.073, 2.033, 4.555), (1.404, 1.144, 0.9), (0.7732, 1.431, 1.151), (0.2937, 1.735, 1.621), (1.321, 0.4418, 1.261), (0.6352, 0.6844, 1.55), (0.1446, 1.067, 2.024), (1.373, -0.08083, 1.856), (0.7404, 0.1125, 2.18), (0.2632, 0.5094, 2.577), (3.721, 1.866, 1.899), (3.348, 1.53, 1.36), (2.79, 1.198, 1.013), (3.853, 1.21, 2.326), (3.476, 0.7937, 1.78), (2.867, 0.5013, 1.386), (3.69, 0.6413, 2.855), (3.315, 0.2116, 2.389), (2.759, -0.02749, 1.969), (2.489, 3.311, 3.711), (3.122, 3.118, 3.387), (3.599, 2.721, 2.99), (2.541, 2.789, 4.307), (3.227, 2.546, 4.018), (3.718, 2.163, 3.543), (2.458, 2.086, 4.667), (3.089, 1.8, 4.416), (3.569, 1.496, 3.947)], [], [(97, 16, 3, 17), (88, 25, 7, 26), (79, 34, 5, 35), (70, 43, 1, 13), (61, 29, 4, 40), (52, 14, 1, 43), (34, 46, 41, 5), (46, 49, 42, 41), (49, 52, 43, 42), (7, 25, 44, 32), (32, 44, 45, 33), (33, 45, 46, 34), (25, 24, 47, 44), (44, 47, 48, 45), (45, 48, 49, 46), (24, 23, 50, 47), (47, 50, 51, 48), (48, 51, 52, 49), (23, 3, 16, 50), (50, 16, 15, 51), (51, 15, 14, 52), (10, 55, 38, 0), (55, 58, 39, 38), (58, 61, 40, 39), (2, 22, 53, 8), (8, 53, 54, 9), (9, 54, 55, 10), (22, 21, 56, 53), (53, 56, 57, 54), (54, 57, 58, 55), (21, 20, 59, 56), (56, 59, 60, 57), (57, 60, 61, 58), (20, 6, 31, 59), (59, 31, 30, 60), (60, 30, 29, 61), (38, 64, 11, 0), (64, 67, 12, 11), (67, 70, 13, 12), (4, 37, 62, 40), (40, 62, 63, 39), (39, 63, 64, 38), (37, 36, 65, 62), (62, 65, 66, 63), (63, 66, 67, 64), (36, 35, 68, 65), (65, 68, 69, 66), (66, 69, 70, 67), (35, 5, 41, 68), (68, 41, 42, 69), (69, 42, 43, 70), (29, 73, 37, 4), (73, 76, 36, 37), (76, 79, 35, 36), (6, 28, 71, 31), (31, 71, 72, 30), (30, 72, 73, 29), (28, 27, 74, 71), (71, 74, 75, 72), (72, 75, 76, 73), (27, 26, 77, 74), (74, 77, 78, 75), (75, 78, 79, 76), (26, 7, 32, 77), (77, 32, 33, 78), (78, 33, 34, 79), (20, 82, 28, 6), (82, 85, 27, 28), (85, 88, 26, 27), (2, 19, 80, 22), (22, 80, 81, 21), (21, 81, 82, 20), (19, 18, 83, 80), (80, 83, 84, 81), (81, 84, 85, 82), (18, 17, 86, 83), (83, 86, 87, 84), (84, 87, 88, 85), (17, 3, 23, 86), (86, 23, 24, 87), (87, 24, 25, 88), (8, 91, 19, 2), (91, 94, 18, 19), (94, 97, 17, 18), (0, 11, 89, 10), (10, 89, 90, 9), (9, 90, 91, 8), (11, 12, 92, 89), (89, 92, 93, 90), (90, 93, 94, 91), (12, 13, 95, 92), (92, 95, 96, 93), (93, 96, 97, 94), (13, 1, 14, 95), (95, 14, 15, 96), (96, 15, 16, 97), (195, 114, 101, 115), (186, 123, 105, 124), (177, 132, 103, 133), (168, 141, 99, 111), (159, 127, 102, 138), (150, 112, 99, 141), (132, 144, 139, 103), (144, 147, 140, 139), (147, 150, 141, 140), (105, 123, 142, 130), (130, 142, 143, 131), (131, 143, 144, 132), (123, 122, 145, 142), (142, 145, 146, 143), (143, 146, 147, 144), (122, 121, 148, 145), (145, 148, 149, 146), (146, 149, 150, 147), (121, 101, 114, 148), (148, 114, 113, 149), (149, 113, 112, 150), (108, 153, 136, 98), (153, 156, 137, 136), (156, 159, 138, 137), (100, 120, 151, 106), (106, 151, 152, 107), (107, 152, 153, 108), (120, 119, 154, 151), (151, 154, 155, 152), (152, 155, 156, 153), (119, 118, 157, 154), (154, 157, 158, 155), (155, 158, 159, 156), (118, 104, 129, 157), (157, 129, 128, 158), (158, 128, 127, 159), (136, 162, 109, 98), (162, 165, 110, 109), (165, 168, 111, 110), (102, 135, 160, 138), (138, 160, 161, 137), (137, 161, 162, 136), (135, 134, 163, 160), (160, 163, 164, 161), (161, 164, 165, 162), (134, 133, 166, 163), (163, 166, 167, 164), (164, 167, 168, 165), (133, 103, 139, 166), (166, 139, 140, 167), (167, 140, 141, 168), (127, 171, 135, 102), (171, 174, 134, 135), (174, 177, 133, 134), (104, 126, 169, 129), (129, 169, 170, 128), (128, 170, 171, 127), (126, 125, 172, 169), (169, 172, 173, 170), (170, 173, 174, 171), (125, 124, 175, 172), (172, 175, 176, 173), (173, 176, 177, 174), (124, 105, 130, 175), (175, 130, 131, 176), (176, 131, 132, 177), (118, 180, 126, 104), (180, 183, 125, 126), (183, 186, 124, 125), (100, 117, 178, 120), (120, 178, 179, 119), (119, 179, 180, 118), (117, 116, 181, 178), (178, 181, 182, 179), (179, 182, 183, 180), (116, 115, 184, 181), (181, 184, 185, 182), (182, 185, 186, 183), (115, 101, 121, 184), (184, 121, 122, 185), (185, 122, 123, 186), (106, 189, 117, 100), (189, 192, 116, 117), (192, 195, 115, 116), (98, 109, 187, 108), (108, 187, 188, 107), (107, 188, 189, 106), (109, 110, 190, 187), (187, 190, 191, 188), (188, 191, 192, 189), (110, 111, 193, 190), (190, 193, 194, 191), (191, 194, 195, 192), (111, 99, 112, 193), (193, 112, 113, 194), (194, 113, 114, 195), (293, 212, 199, 213), (284, 221, 203, 222), (275, 230, 201, 231), (266, 239, 197, 209), (257, 225, 200, 236), (248, 210, 197, 239), (230, 242, 237, 201), (242, 245, 238, 237), (245, 248, 239, 238), (203, 221, 240, 228), (228, 240, 241, 229), (229, 241, 242, 230), (221, 220, 243, 240), (240, 243, 244, 241), (241, 244, 245, 242), (220, 219, 246, 243), (243, 246, 247, 244), (244, 247, 248, 245), (219, 199, 212, 246), (246, 212, 211, 247), (247, 211, 210, 248), (206, 251, 234, 196), (251, 254, 235, 234), (254, 257, 236, 235), (198, 218, 249, 204), (204, 249, 250, 205), (205, 250, 251, 206), (218, 217, 252, 249), (249, 252, 253, 250), (250, 253, 254, 251), (217, 216, 255, 252), (252, 255, 256, 253), (253, 256, 257, 254), (216, 202, 227, 255), (255, 227, 226, 256), (256, 226, 225, 257), (234, 260, 207, 196), (260, 263, 208, 207), (263, 266, 209, 208), (200, 233, 258, 236), (236, 258, 259, 235), (235, 259, 260, 234), (233, 232, 261, 258), (258, 261, 262, 259), (259, 262, 263, 260), (232, 231, 264, 261), (261, 264, 265, 262), (262, 265, 266, 263), (231, 201, 237, 264), (264, 237, 238, 265), (265, 238, 239, 266), (225, 269, 233, 200), (269, 272, 232, 233), (272, 275, 231, 232), (202, 224, 267, 227), (227, 267, 268, 226), (226, 268, 269, 225), (224, 223, 270, 267), (267, 270, 271, 268), (268, 271, 272, 269), (223, 222, 273, 270), (270, 273, 274, 271), (271, 274, 275, 272), (222, 203, 228, 273), (273, 228, 229, 274), (274, 229, 230, 275), (216, 278, 224, 202), (278, 281, 223, 224), (281, 284, 222, 223), (198, 215, 276, 218), (218, 276, 277, 217), (217, 277, 278, 216), (215, 214, 279, 276), (276, 279, 280, 277), (277, 280, 281, 278), (214, 213, 282, 279), (279, 282, 283, 280), (280, 283, 284, 281), (213, 199, 219, 282), (282, 219, 220, 283), (283, 220, 221, 284), (204, 287, 215, 198), (287, 290, 214, 215), (290, 293, 213, 214), (196, 207, 285, 206), (206, 285, 286, 205), (205, 286, 287, 204), (207, 208, 288, 285), (285, 288, 289, 286), (286, 289, 290, 287), (208, 209, 291, 288), (288, 291, 292, 289), (289, 292, 293, 290), (209, 197, 210, 291), (291, 210, 211, 292), (292, 211, 212, 293), (391, 310, 297, 311), (382, 319, 301, 320), (373, 328, 299, 329), (364, 337, 295, 307), (355, 323, 298, 334), (346, 308, 295, 337), (328, 340, 335, 299), (340, 343, 336, 335), (343, 346, 337, 336), (301, 319, 338, 326), (326, 338, 339, 327), (327, 339, 340, 328), (319, 318, 341, 338), (338, 341, 342, 339), (339, 342, 343, 340), (318, 317, 344, 341), (341, 344, 345, 342), (342, 345, 346, 343), (317, 297, 310, 344), (344, 310, 309, 345), (345, 309, 308, 346), (304, 349, 332, 294), (349, 352, 333, 332), (352, 355, 334, 333), (296, 316, 347, 302), (302, 347, 348, 303), (303, 348, 349, 304), (316, 315, 350, 347), (347, 350, 351, 348), (348, 351, 352, 349), (315, 314, 353, 350), (350, 353, 354, 351), (351, 354, 355, 352), (314, 300, 325, 353), (353, 325, 324, 354), (354, 324, 323, 355), (332, 358, 305, 294), (358, 361, 306, 305), (361, 364, 307, 306), (298, 331, 356, 334), (334, 356, 357, 333), (333, 357, 358, 332), (331, 330, 359, 356), (356, 359, 360, 357), (357, 360, 361, 358), (330, 329, 362, 359), (359, 362, 363, 360), (360, 363, 364, 361), (329, 299, 335, 362), (362, 335, 336, 363), (363, 336, 337, 364), (323, 367, 331, 298), (367, 370, 330, 331), (370, 373, 329, 330), (300, 322, 365, 325), (325, 365, 366, 324), (324, 366, 367, 323), (322, 321, 368, 365), (365, 368, 369, 366), (366, 369, 370, 367), (321, 320, 371, 368), (368, 371, 372, 369), (369, 372, 373, 370), (320, 301, 326, 371), (371, 326, 327, 372), (372, 327, 328, 373), (314, 376, 322, 300), (376, 379, 321, 322), (379, 382, 320, 321), (296, 313, 374, 316), (316, 374, 375, 315), (315, 375, 376, 314), (313, 312, 377, 374), (374, 377, 378, 375), (375, 378, 379, 376), (312, 311, 380, 377), (377, 380, 381, 378), (378, 381, 382, 379), (311, 297, 317, 380), (380, 317, 318, 381), (381, 318, 319, 382), (302, 385, 313, 296), (385, 388, 312, 313), (388, 391, 311, 312), (294, 305, 383, 304), (304, 383, 384, 303), (303, 384, 385, 302), (305, 306, 386, 383), (383, 386, 387, 384), (384, 387, 388, 385), (306, 307, 389, 386), (386, 389, 390, 387), (387, 390, 391, 388), (307, 295, 308, 389), (389, 308, 309, 390), (390, 309, 310, 391), (489, 408, 395, 409), (480, 417, 399, 418), (471, 426, 397, 427), (462, 435, 393, 405), (453, 421, 396, 432), (444, 406, 393, 435), (426, 438, 433, 397), (438, 441, 434, 433), (441, 444, 435, 434), (399, 417, 436, 424), (424, 436, 437, 425), (425, 437, 438, 426), (417, 416, 439, 436), (436, 439, 440, 437), (437, 440, 441, 438), (416, 415, 442, 439), (439, 442, 443, 440), (440, 443, 444, 441), (415, 395, 408, 442), (442, 408, 407, 443), (443, 407, 406, 444), (402, 447, 430, 392), (447, 450, 431, 430), (450, 453, 432, 431), (394, 414, 445, 400), (400, 445, 446, 401), (401, 446, 447, 402), (414, 413, 448, 445), (445, 448, 449, 446), (446, 449, 450, 447), (413, 412, 451, 448), (448, 451, 452, 449), (449, 452, 453, 450), (412, 398, 423, 451), (451, 423, 422, 452), (452, 422, 421, 453), (430, 456, 403, 392), (456, 459, 404, 403), (459, 462, 405, 404), (396, 429, 454, 432), (432, 454, 455, 431), (431, 455, 456, 430), (429, 428, 457, 454), (454, 457, 458, 455), (455, 458, 459, 456), (428, 427, 460, 457), (457, 460, 461, 458), (458, 461, 462, 459), (427, 397, 433, 460), (460, 433, 434, 461), (461, 434, 435, 462), (421, 465, 429, 396), (465, 468, 428, 429), (468, 471, 427, 428), (398, 420, 463, 423), (423, 463, 464, 422), (422, 464, 465, 421), (420, 419, 466, 463), (463, 466, 467, 464), (464, 467, 468, 465), (419, 418, 469, 466), (466, 469, 470, 467), (467, 470, 471, 468), (418, 399, 424, 469), (469, 424, 425, 470), (470, 425, 426, 471), (412, 474, 420, 398), (474, 477, 419, 420), (477, 480, 418, 419), (394, 411, 472, 414), (414, 472, 473, 413), (413, 473, 474, 412), (411, 410, 475, 472), (472, 475, 476, 473), (473, 476, 477, 474), (410, 409, 478, 475), (475, 478, 479, 476), (476, 479, 480, 477), (409, 395, 415, 478), (478, 415, 416, 479), (479, 416, 417, 480), (400, 483, 411, 394), (483, 486, 410, 411), (486, 489, 409, 410), (392, 403, 481, 402), (402, 481, 482, 401), (401, 482, 483, 400), (403, 404, 484, 481), (481, 484, 485, 482), (482, 485, 486, 483), (404, 405, 487, 484), (484, 487, 488, 485), (485, 488, 489, 486), (405, 393, 406, 487), (487, 406, 407, 488), (488, 407, 408, 489), (587, 506, 493, 507), (578, 515, 497, 516), (569, 524, 495, 525), (560, 533, 491, 503), (551, 519, 494, 530), (542, 504, 491, 533), (524, 536, 531, 495), (536, 539, 532, 531), (539, 542, 533, 532), (497, 515, 534, 522), (522, 534, 535, 523), (523, 535, 536, 524), (515, 514, 537, 534), (534, 537, 538, 535), (535, 538, 539, 536), (514, 513, 540, 537), (537, 540, 541, 538), (538, 541, 542, 539), (513, 493, 506, 540), (540, 506, 505, 541), (541, 505, 504, 542), (500, 545, 528, 490), (545, 548, 529, 528), (548, 551, 530, 529), (492, 512, 543, 498), (498, 543, 544, 499), (499, 544, 545, 500), (512, 511, 546, 543), (543, 546, 547, 544), (544, 547, 548, 545), (511, 510, 549, 546), (546, 549, 550, 547), (547, 550, 551, 548), (510, 496, 521, 549), (549, 521, 520, 550), (550, 520, 519, 551), (528, 554, 501, 490), (554, 557, 502, 501), (557, 560, 503, 502), (494, 527, 552, 530), (530, 552, 553, 529), (529, 553, 554, 528), (527, 526, 555, 552), (552, 555, 556, 553), (553, 556, 557, 554), (526, 525, 558, 555), (555, 558, 559, 556), (556, 559, 560, 557), (525, 495, 531, 558), (558, 531, 532, 559), (559, 532, 533, 560), (519, 563, 527, 494), (563, 566, 526, 527), (566, 569, 525, 526), (496, 518, 561, 521), (521, 561, 562, 520), (520, 562, 563, 519), (518, 517, 564, 561), (561, 564, 565, 562), (562, 565, 566, 563), (517, 516, 567, 564), (564, 567, 568, 565), (565, 568, 569, 566), (516, 497, 522, 567), (567, 522, 523, 568), (568, 523, 524, 569), (510, 572, 518, 496), (572, 575, 517, 518), (575, 578, 516, 517), (492, 509, 570, 512), (512, 570, 571, 511), (511, 571, 572, 510), (509, 508, 573, 570), (570, 573, 574, 571), (571, 574, 575, 572), (508, 507, 576, 573), (573, 576, 577, 574), (574, 577, 578, 575), (507, 493, 513, 576), (576, 513, 514, 577), (577, 514, 515, 578), (498, 581, 509, 492), (581, 584, 508, 509), (584, 587, 507, 508), (490, 501, 579, 500), (500, 579, 580, 499), (499, 580, 581, 498), (501, 502, 582, 579), (579, 582, 583, 580), (580, 583, 584, 581), (502, 503, 585, 582), (582, 585, 586, 583), (583, 586, 587, 584), (503, 491, 504, 585), (585, 504, 505, 586), (586, 505, 506, 587), (685, 604, 591, 605), (676, 613, 595, 614), (667, 622, 593, 623), (658, 631, 589, 601), (649, 617, 592, 628), (640, 602, 589, 631), (622, 634, 629, 593), (634, 637, 630, 629), (637, 640, 631, 630), (595, 613, 632, 620), (620, 632, 633, 621), (621, 633, 634, 622), (613, 612, 635, 632), (632, 635, 636, 633), (633, 636, 637, 634), (612, 611, 638, 635), (635, 638, 639, 636), (636, 639, 640, 637), (611, 591, 604, 638), (638, 604, 603, 639), (639, 603, 602, 640), (598, 643, 626, 588), (643, 646, 627, 626), (646, 649, 628, 627), (590, 610, 641, 596), (596, 641, 642, 597), (597, 642, 643, 598), (610, 609, 644, 641), (641, 644, 645, 642), (642, 645, 646, 643), (609, 608, 647, 644), (644, 647, 648, 645), (645, 648, 649, 646), (608, 594, 619, 647), (647, 619, 618, 648), (648, 618, 617, 649), (626, 652, 599, 588), (652, 655, 600, 599), (655, 658, 601, 600), (592, 625, 650, 628), (628, 650, 651, 627), (627, 651, 652, 626), (625, 624, 653, 650), (650, 653, 654, 651), (651, 654, 655, 652), (624, 623, 656, 653), (653, 656, 657, 654), (654, 657, 658, 655), (623, 593, 629, 656), (656, 629, 630, 657), (657, 630, 631, 658), (617, 661, 625, 592), (661, 664, 624, 625), (664, 667, 623, 624), (594, 616, 659, 619), (619, 659, 660, 618), (618, 660, 661, 617), (616, 615, 662, 659), (659, 662, 663, 660), (660, 663, 664, 661), (615, 614, 665, 662), (662, 665, 666, 663), (663, 666, 667, 664), (614, 595, 620, 665), (665, 620, 621, 666), (666, 621, 622, 667), (608, 670, 616, 594), (670, 673, 615, 616), (673, 676, 614, 615), (590, 607, 668, 610), (610, 668, 669, 609), (609, 669, 670, 608), (607, 606, 671, 668), (668, 671, 672, 669), (669, 672, 673, 670), (606, 605, 674, 671), (671, 674, 675, 672), (672, 675, 676, 673), (605, 591, 611, 674), (674, 611, 612, 675), (675, 612, 613, 676), (596, 679, 607, 590), (679, 682, 606, 607), (682, 685, 605, 606), (588, 599, 677, 598), (598, 677, 678, 597), (597, 678, 679, 596), (599, 600, 680, 677), (677, 680, 681, 678), (678, 681, 682, 679), (600, 601, 683, 680), (680, 683, 684, 681), (681, 684, 685, 682), (601, 589, 602, 683), (683, 602, 603, 684), (684, 603, 604, 685), (783, 702, 689, 703), (774, 711, 693, 712), (765, 720, 691, 721), (756, 729, 687, 699), (747, 715, 690, 726), (738, 700, 687, 729), (720, 732, 727, 691), (732, 735, 728, 727), (735, 738, 729, 728), (693, 711, 730, 718), (718, 730, 731, 719), (719, 731, 732, 720), (711, 710, 733, 730), (730, 733, 734, 731), (731, 734, 735, 732), (710, 709, 736, 733), (733, 736, 737, 734), (734, 737, 738, 735), (709, 689, 702, 736), (736, 702, 701, 737), (737, 701, 700, 738), (696, 741, 724, 686), (741, 744, 725, 724), (744, 747, 726, 725), (688, 708, 739, 694), (694, 739, 740, 695), (695, 740, 741, 696), (708, 707, 742, 739), (739, 742, 743, 740), (740, 743, 744, 741), (707, 706, 745, 742), (742, 745, 746, 743), (743, 746, 747, 744), (706, 692, 717, 745), (745, 717, 716, 746), (746, 716, 715, 747), (724, 750, 697, 686), (750, 753, 698, 697), (753, 756, 699, 698), (690, 723, 748, 726), (726, 748, 749, 725), (725, 749, 750, 724), (723, 722, 751, 748), (748, 751, 752, 749), (749, 752, 753, 750), (722, 721, 754, 751), (751, 754, 755, 752), (752, 755, 756, 753), (721, 691, 727, 754), (754, 727, 728, 755), (755, 728, 729, 756), (715, 759, 723, 690), (759, 762, 722, 723), (762, 765, 721, 722), (692, 714, 757, 717), (717, 757, 758, 716), (716, 758, 759, 715), (714, 713, 760, 757), (757, 760, 761, 758), (758, 761, 762, 759), (713, 712, 763, 760), (760, 763, 764, 761), (761, 764, 765, 762), (712, 693, 718, 763), (763, 718, 719, 764), (764, 719, 720, 765), (706, 768, 714, 692), (768, 771, 713, 714), (771, 774, 712, 713), (688, 705, 766, 708), (708, 766, 767, 707), (707, 767, 768, 706), (705, 704, 769, 766), (766, 769, 770, 767), (767, 770, 771, 768), (704, 703, 772, 769), (769, 772, 773, 770), (770, 773, 774, 771), (703, 689, 709, 772), (772, 709, 710, 773), (773, 710, 711, 774), (694, 777, 705, 688), (777, 780, 704, 705), (780, 783, 703, 704), (686, 697, 775, 696), (696, 775, 776, 695), (695, 776, 777, 694), (697, 698, 778, 775), (775, 778, 779, 776), (776, 779, 780, 777), (698, 699, 781, 778), (778, 781, 782, 779), (779, 782, 783, 780), (699, 687, 700, 781), (781, 700, 701, 782), (782, 701, 702, 783), (881, 800, 787, 801), (872, 809, 791, 810), (863, 818, 789, 819), (854, 827, 785, 797), (845, 813, 788, 824), (836, 798, 785, 827), (818, 830, 825, 789), (830, 833, 826, 825), (833, 836, 827, 826), (791, 809, 828, 816), (816, 828, 829, 817), (817, 829, 830, 818), (809, 808, 831, 828), (828, 831, 832, 829), (829, 832, 833, 830), (808, 807, 834, 831), (831, 834, 835, 832), (832, 835, 836, 833), (807, 787, 800, 834), (834, 800, 799, 835), (835, 799, 798, 836), (794, 839, 822, 784), (839, 842, 823, 822), (842, 845, 824, 823), (786, 806, 837, 792), (792, 837, 838, 793), (793, 838, 839, 794), (806, 805, 840, 837), (837, 840, 841, 838), (838, 841, 842, 839), (805, 804, 843, 840), (840, 843, 844, 841), (841, 844, 845, 842), (804, 790, 815, 843), (843, 815, 814, 844), (844, 814, 813, 845), (822, 848, 795, 784), (848, 851, 796, 795), (851, 854, 797, 796), (788, 821, 846, 824), (824, 846, 847, 823), (823, 847, 848, 822), (821, 820, 849, 846), (846, 849, 850, 847), (847, 850, 851, 848), (820, 819, 852, 849), (849, 852, 853, 850), (850, 853, 854, 851), (819, 789, 825, 852), (852, 825, 826, 853), (853, 826, 827, 854), (813, 857, 821, 788), (857, 860, 820, 821), (860, 863, 819, 820), (790, 812, 855, 815), (815, 855, 856, 814), (814, 856, 857, 813), (812, 811, 858, 855), (855, 858, 859, 856), (856, 859, 860, 857), (811, 810, 861, 858), (858, 861, 862, 859), (859, 862, 863, 860), (810, 791, 816, 861), (861, 816, 817, 862), (862, 817, 818, 863), (804, 866, 812, 790), (866, 869, 811, 812), (869, 872, 810, 811), (786, 803, 864, 806), (806, 864, 865, 805), (805, 865, 866, 804), (803, 802, 867, 864), (864, 867, 868, 865), (865, 868, 869, 866), (802, 801, 870, 867), (867, 870, 871, 868), (868, 871, 872, 869), (801, 787, 807, 870), (870, 807, 808, 871), (871, 808, 809, 872), (792, 875, 803, 786), (875, 878, 802, 803), (878, 881, 801, 802), (784, 795, 873, 794), (794, 873, 874, 793), (793, 874, 875, 792), (795, 796, 876, 873), (873, 876, 877, 874), (874, 877, 878, 875), (796, 797, 879, 876), (876, 879, 880, 877), (877, 880, 881, 878), (797, 785, 798, 879), (879, 798, 799, 880), (880, 799, 800, 881), (979, 898, 885, 899), (970, 907, 889, 908), (961, 916, 887, 917), (952, 925, 883, 895), (943, 911, 886, 922), (934, 896, 883, 925), (916, 928, 923, 887), (928, 931, 924, 923), (931, 934, 925, 924), (889, 907, 926, 914), (914, 926, 927, 915), (915, 927, 928, 916), (907, 906, 929, 926), (926, 929, 930, 927), (927, 930, 931, 928), (906, 905, 932, 929), (929, 932, 933, 930), (930, 933, 934, 931), (905, 885, 898, 932), (932, 898, 897, 933), (933, 897, 896, 934), (892, 937, 920, 882), (937, 940, 921, 920), (940, 943, 922, 921), (884, 904, 935, 890), (890, 935, 936, 891), (891, 936, 937, 892), (904, 903, 938, 935), (935, 938, 939, 936), (936, 939, 940, 937), (903, 902, 941, 938), (938, 941, 942, 939), (939, 942, 943, 940), (902, 888, 913, 941), (941, 913, 912, 942), (942, 912, 911, 943), (920, 946, 893, 882), (946, 949, 894, 893), (949, 952, 895, 894), (886, 919, 944, 922), (922, 944, 945, 921), (921, 945, 946, 920), (919, 918, 947, 944), (944, 947, 948, 945), (945, 948, 949, 946), (918, 917, 950, 947), (947, 950, 951, 948), (948, 951, 952, 949), (917, 887, 923, 950), (950, 923, 924, 951), (951, 924, 925, 952), (911, 955, 919, 886), (955, 958, 918, 919), (958, 961, 917, 918), (888, 910, 953, 913), (913, 953, 954, 912), (912, 954, 955, 911), (910, 909, 956, 953), (953, 956, 957, 954), (954, 957, 958, 955), (909, 908, 959, 956), (956, 959, 960, 957), (957, 960, 961, 958), (908, 889, 914, 959), (959, 914, 915, 960), (960, 915, 916, 961), (902, 964, 910, 888), (964, 967, 909, 910), (967, 970, 908, 909), (884, 901, 962, 904), (904, 962, 963, 903), (903, 963, 964, 902), (901, 900, 965, 962), (962, 965, 966, 963), (963, 966, 967, 964), (900, 899, 968, 965), (965, 968, 969, 966), (966, 969, 970, 967), (899, 885, 905, 968), (968, 905, 906, 969), (969, 906, 907, 970), (890, 973, 901, 884), (973, 976, 900, 901), (976, 979, 899, 900), (882, 893, 971, 892), (892, 971, 972, 891), (891, 972, 973, 890), (893, 894, 974, 971), (971, 974, 975, 972), (972, 975, 976, 973), (894, 895, 977, 974), (974, 977, 978, 975), (975, 978, 979, 976), (895, 883, 896, 977), (977, 896, 897, 978), (978, 897, 898, 979), (1077, 996, 983, 997), (1068, 1005, 987, 1006), (1059, 1014, 985, 1015), (1050, 1023, 981, 993), (1041, 1009, 984, 1020), (1032, 994, 981, 1023), (1014, 1026, 1021, 985), (1026, 1029, 1022, 1021), (1029, 1032, 1023, 1022), (987, 1005, 1024, 1012), (1012, 1024, 1025, 1013), (1013, 1025, 1026, 1014), (1005, 1004, 1027, 1024), (1024, 1027, 1028, 1025), (1025, 1028, 1029, 1026), (1004, 1003, 1030, 1027), (1027, 1030, 1031, 1028), (1028, 1031, 1032, 1029), (1003, 983, 996, 1030), (1030, 996, 995, 1031), (1031, 995, 994, 1032), (990, 1035, 1018, 980), (1035, 1038, 1019, 1018), (1038, 1041, 1020, 1019), (982, 1002, 1033, 988), (988, 1033, 1034, 989), (989, 1034, 1035, 990), (1002, 1001, 1036, 1033), (1033, 1036, 1037, 1034), (1034, 1037, 1038, 1035), (1001, 1000, 1039, 1036), (1036, 1039, 1040, 1037), (1037, 1040, 1041, 1038), (1000, 986, 1011, 1039), (1039, 1011, 1010, 1040), (1040, 1010, 1009, 1041), (1018, 1044, 991, 980), (1044, 1047, 992, 991), (1047, 1050, 993, 992), (984, 1017, 1042, 1020), (1020, 1042, 1043, 1019), (1019, 1043, 1044, 1018), (1017, 1016, 1045, 1042), (1042, 1045, 1046, 1043), (1043, 1046, 1047, 1044), (1016, 1015, 1048, 1045), (1045, 1048, 1049, 1046), (1046, 1049, 1050, 1047), (1015, 985, 1021, 1048), (1048, 1021, 1022, 1049), (1049, 1022, 1023, 1050), (1009, 1053, 1017, 984), (1053, 1056, 1016, 1017), (1056, 1059, 1015, 1016), (986, 1008, 1051, 1011), (1011, 1051, 1052, 1010), (1010, 1052, 1053, 1009), (1008, 1007, 1054, 1051), (1051, 1054, 1055, 1052), (1052, 1055, 1056, 1053), (1007, 1006, 1057, 1054), (1054, 1057, 1058, 1055), (1055, 1058, 1059, 1056), (1006, 987, 1012, 1057), (1057, 1012, 1013, 1058), (1058, 1013, 1014, 1059), (1000, 1062, 1008, 986), (1062, 1065, 1007, 1008), (1065, 1068, 1006, 1007), (982, 999, 1060, 1002), (1002, 1060, 1061, 1001), (1001, 1061, 1062, 1000), (999, 998, 1063, 1060), (1060, 1063, 1064, 1061), (1061, 1064, 1065, 1062), (998, 997, 1066, 1063), (1063, 1066, 1067, 1064), (1064, 1067, 1068, 1065), (997, 983, 1003, 1066), (1066, 1003, 1004, 1067), (1067, 1004, 1005, 1068), (988, 1071, 999, 982), (1071, 1074, 998, 999), (1074, 1077, 997, 998), (980, 991, 1069, 990), (990, 1069, 1070, 989), (989, 1070, 1071, 988), (991, 992, 1072, 1069), (1069, 1072, 1073, 1070), (1070, 1073, 1074, 1071), (992, 993, 1075, 1072), (1072, 1075, 1076, 1073), (1073, 1076, 1077, 1074), (993, 981, 994, 1075), (1075, 994, 995, 1076), (1076, 995, 996, 1077)])
me_cube_004.polygons.foreach_set('use_smooth', [True] * 1056)
me_cube_004.materials.append(mat_bush_blobs_001)
me_cube_004.use_remesh_preserve_volume = False
me_cube_004.use_remesh_preserve_attributes = False
me_cube_004.use_mirror_vertex_groups = False
me_cube_004.update()
me_plane_001 = bpy.data.meshes.new('Plane.001')
me_plane_001.from_pydata([(-2.0, -2.0, 0.0), (2.0, -2.0, 0.0), (-2.0, 2.0, 0.0), (2.0, 2.0, 0.0), (-1.864, 1.864, 0.0), (-1.864, -1.864, 0.0), (1.864, -1.864, 0.0), (1.864, 1.864, 0.0)], [], [(5, 4, 2, 0), (6, 5, 0, 1), (7, 6, 1, 3), (4, 7, 3, 2)])
me_plane_001.materials.append(mat_guide)
me_plane_001.use_remesh_preserve_volume = False
me_plane_001.use_remesh_preserve_attributes = False
me_plane_001.use_mirror_vertex_groups = False
me_plane_001.update()
me_cube_001 = bpy.data.meshes.new('Cube.001')
me_cube_001.from_pydata([(-2.0, -2.0, 0.0), (-2.0, -2.0, 1.633), (-2.0, 2.0, 0.0), (-2.0, 2.0, 1.633), (2.0, -2.0, 0.0), (2.0, -2.0, 1.633), (2.0, 2.0, 0.0), (2.0, 2.0, 1.633)], [], [(0, 1, 3, 2), (2, 3, 7, 6), (6, 7, 5, 4), (4, 5, 1, 0), (2, 6, 4, 0), (7, 3, 1, 5)])
me_cube_001.use_remesh_preserve_volume = False
me_cube_001.use_remesh_preserve_attributes = False
me_cube_001.use_mirror_vertex_groups = False
me_cube_001.update()
me_cube_003 = bpy.data.meshes.new('Cube.003')
me_cube_003.from_pydata([(-0.3901, -0.3912, -0.02895), (-0.3901, 0.3912, -0.02895), (0.3901, -0.3912, 0.02895), (0.3901, 0.3912, 0.02895), (-0.157, -0.1047, 1.165), (-0.1805, 0.0791, 1.153), (0.002185, 0.1043, 1.181), (0.02511, -0.07928, 1.193), (-0.1362, 0.07789, 2.119), (-0.1214, -0.04775, 2.149), (-0.2846, -0.07789, 2.068), (-0.3072, 0.03997, 2.044), (-2.836, -0.09645, 5.473), (-2.868, 0.05938, 5.454), (-2.689, -0.05938, 5.527), (-2.722, 0.09645, 5.507), (-2.291, 0.09645, 4.453), (-2.428, 0.05938, 4.379), (-2.399, -0.09645, 4.403), (-2.262, -0.05938, 4.477), (-1.472, -0.09645, 3.25), (-1.494, 0.05938, 3.22), (-1.357, -0.05938, 3.356), (-1.379, 0.09645, 3.326), (-0.2465, -0.04634, 2.363), (-0.3167, 0.04066, 2.292), (-0.2949, -0.06293, 2.312), (-0.2591, 0.07479, 2.335), (0.21, -0.02473, -0.4725), (0.21, 0.7576, -0.4725), (0.9902, 0.7576, -0.4146), (0.9902, -0.02474, -0.4146), (-0.6077, -0.1372, 2.192), (-0.6139, -0.1072, 2.186), (-0.6042, -0.1047, 2.24), (-0.5981, -0.1311, 2.247)], [], [(3, 2, 31, 30), (3, 1, 5, 6), (2, 3, 6, 7), (1, 0, 4, 5), (0, 2, 7, 4), (7, 6, 8, 9), (6, 5, 11, 8), (4, 7, 9, 10), (5, 4, 10, 11), (18, 19, 14, 12), (19, 16, 15, 14), (17, 18, 12, 13), (12, 14, 15, 13), (21, 20, 18, 17), (22, 23, 16, 19), (20, 22, 19, 18), (16, 17, 13, 15), (25, 26, 20, 21), (27, 25, 21, 23), (26, 24, 22, 20), (23, 21, 17, 16), (8, 11, 25, 27), (10, 9, 24, 26), (25, 11, 33, 34), (24, 27, 23, 22), (9, 8, 27, 24), (30, 31, 28, 29), (0, 1, 29, 28), (2, 0, 28, 31), (1, 3, 30, 29), (33, 32, 35, 34), (26, 25, 34, 35), (11, 10, 32, 33), (10, 26, 35, 32)])
me_cube_003.polygons.foreach_set('use_smooth', [True] * 34)
_uv = me_cube_003.uv_layers.new(name='UVMap')
_uv.uv.foreach_set('vector', [0.4004, 0.1675, 0.3413, 0.1552, 0.3953, 0.09385, 0.4534, 0.1075, 0.4004, 0.1675, 0.3552, 0.2005, 0.367, 0.283, 0.3801, 0.2772, 0.3413, 0.1552, 0.4004, 0.1675, 0.3801, 0.2772, 0.3676, 0.2748, 0.3552, 0.2005, 0.2969, 0.1893, 0.3545, 0.2806, 0.367, 0.283, 0.2969, 0.1893, 0.3413, 0.1552, 0.3676, 0.2748, 0.3545, 0.2806, 0.3676, 0.2748, 0.3801, 0.2772, 0.3896, 0.3646, 0.3814, 0.3654, 0.3801, 0.2772, 0.367, 0.283, 0.3749, 0.3651, 0.3896, 0.3646, 0.3545, 0.2806, 0.3676, 0.2748, 0.3814, 0.3654, 0.3676, 0.365, 0.367, 0.283, 0.3545, 0.2806, 0.3676, 0.365, 0.3749, 0.3651, 0.2912, 0.6568, 0.303, 0.6596, 0.2988, 0.7733, 0.2868, 0.772, 0.303, 0.6596, 0.3131, 0.6585, 0.3089, 0.772, 0.2988, 0.7733, 0.3012, 0.6557, 0.2912, 0.6568, 0.2868, 0.772, 0.2969, 0.7707, 0.2868, 0.772, 0.2988, 0.7733, 0.3089, 0.772, 0.2969, 0.7707, 0.3313, 0.5177, 0.3211, 0.5187, 0.2912, 0.6568, 0.3012, 0.6557, 0.3326, 0.5244, 0.3428, 0.5233, 0.3131, 0.6585, 0.303, 0.6596, 0.3211, 0.5187, 0.3326, 0.5244, 0.303, 0.6596, 0.2912, 0.6568, 0.3131, 0.6585, 0.3012, 0.6557, 0.2969, 0.7707, 0.3089, 0.772, 0.3795, 0.3875, 0.3732, 0.3874, 0.3211, 0.5187, 0.3313, 0.5177, 0.3866, 0.3892, 0.3795, 0.3875, 0.3313, 0.5177, 0.3428, 0.5233, 0.3732, 0.3874, 0.3785, 0.3901, 0.3326, 0.5244, 0.3211, 0.5187, 0.3428, 0.5233, 0.3313, 0.5177, 0.3012, 0.6557, 0.3131, 0.6585, 0.3896, 0.3646, 0.3749, 0.3651, 0.3795, 0.3875, 0.3866, 0.3892, 0.3676, 0.365, 0.3814, 0.3654, 0.3785, 0.3901, 0.3732, 0.3874, 0.3795, 0.3875, 0.3749, 0.3651, 0.3484, 0.3893, 0.3502, 0.3937, 0.3785, 0.3901, 0.3866, 0.3892, 0.3428, 0.5233, 0.3326, 0.5244, 0.3814, 0.3654, 0.3896, 0.3646, 0.3866, 0.3892, 0.3785, 0.3901, 0.4534, 0.1075, 0.3953, 0.09385, 0.3492, 0.1301, 0.4064, 0.1425, 0.2969, 0.1893, 0.3552, 0.2005, 0.4064, 0.1425, 0.3492, 0.1301, 0.3413, 0.1552, 0.2969, 0.1893, 0.3492, 0.1301, 0.3953, 0.09385, 0.3552, 0.2005, 0.4004, 0.1675, 0.4534, 0.1075, 0.4064, 0.1425, 0.3484, 0.3893, 0.3466, 0.3893, 0.3487, 0.3938, 0.3502, 0.3937, 0.3732, 0.3874, 0.3795, 0.3875, 0.3502, 0.3937, 0.3487, 0.3938, 0.3749, 0.3651, 0.3676, 0.365, 0.3466, 0.3893, 0.3484, 0.3893, 0.3676, 0.365, 0.3732, 0.3874, 0.3487, 0.3938, 0.3466, 0.3893])
me_cube_003.materials.append(mat_bark_001)
me_cube_003.use_remesh_preserve_volume = False
me_cube_003.use_remesh_preserve_attributes = False
me_cube_003.use_mirror_vertex_groups = False
me_cube_003.update()
me_cube = bpy.data.meshes.new('Cube')
me_cube.from_pydata([(-0.6762, -0.674, 0.00962), (-0.3589, -0.3271, 2.289), (-0.6749, 0.6739, 0.009755), (-0.3426, 0.3729, 2.223), (0.6763, -0.6771, 0.009251), (0.3672, -0.3338, 2.25), (0.6751, 0.6771, 0.009365), (0.3429, 0.3728, 2.196), (-0.4549, -0.4407, 1.19), (-0.4386, 0.448, 1.238), (0.4389, 0.4487, 1.251), (0.4553, -0.4419, 1.216), (-0.6154, 0.6139, 0.4656), (0.6168, 0.6204, 0.4661), (0.6192, -0.6206, 0.4663), (-0.6181, -0.6144, 0.4659), (-0.411, -0.4012, 3.153), (-0.4044, 0.4013, 3.131), (0.4092, -0.4118, 3.156), (0.4012, 0.4106, 3.125), (-0.3895, -0.4005, 7.506), (-0.3885, 0.3849, 7.501), (0.3976, -0.401, 7.509), (0.3966, 0.3856, 7.504), (-0.4735, -0.4675, 0.9184), (-0.4707, 0.4686, 0.9178), (0.4693, 0.4752, 0.919), (0.4718, -0.4739, 0.9195), (-0.4484, -0.4905, 1.455), (-0.4984, -0.6311, 1.885), (-0.5189, 0.2946, 1.871), (-0.4552, 0.3123, 1.538), (0.4415, 0.2985, 1.848), (0.3659, 0.3173, 1.566), (0.4198, -0.6348, 1.878), (0.3635, -0.4996, 1.47), (-0.2699, -0.4176, 2.754), (-0.2838, 0.2727, 2.743), (0.3962, -0.4067, 2.76), (0.409, 0.2608, 2.751), (0.4829, -0.4897, 4.287), (0.3513, -0.3524, 4.911), (-0.3216, -0.3497, 4.92), (-0.4582, -0.4862, 4.272), (-0.4595, 0.4532, 4.28), (-0.3161, 0.3146, 4.936), (0.346, 0.3174, 4.929), (0.4839, 0.4563, 4.296), (-0.3711, -0.4345, 3.696), (0.5058, 0.4434, 3.699), (0.5082, -0.4252, 3.694), (-0.3684, 0.4522, 3.702), (0.3902, -0.4254, 5.537), (-0.3061, 0.2705, 5.55), (-0.3002, -0.4283, 5.54), (0.396, 0.2675, 5.546)], [], [(29, 1, 3, 30), (30, 3, 7, 32), (32, 7, 5, 34), (34, 5, 1, 29), (2, 6, 4, 0), (37, 36, 16, 17), (27, 11, 8, 24), (26, 10, 11, 27), (25, 9, 10, 26), (24, 8, 9, 25), (0, 15, 12, 2), (2, 12, 13, 6), (6, 13, 14, 4), (4, 14, 15, 0), (54, 52, 22, 20), (36, 38, 18, 16), (39, 37, 17, 19), (38, 39, 19, 18), (23, 21, 20, 22), (55, 53, 21, 23), (52, 55, 23, 22), (53, 54, 20, 21), (15, 24, 25, 12), (12, 25, 26, 13), (13, 26, 27, 14), (14, 27, 24, 15), (11, 35, 28, 8), (35, 34, 29, 28), (10, 33, 35, 11), (33, 32, 34, 35), (9, 31, 33, 10), (31, 30, 32, 33), (8, 28, 31, 9), (28, 29, 30, 31), (5, 7, 39, 38), (7, 3, 37, 39), (1, 5, 38, 36), (3, 1, 36, 37), (51, 48, 43, 44), (44, 43, 42, 45), (50, 49, 47, 40), (40, 47, 46, 41), (49, 51, 44, 47), (47, 44, 45, 46), (48, 50, 40, 43), (43, 40, 41, 42), (16, 18, 50, 48), (19, 17, 51, 49), (18, 19, 49, 50), (17, 16, 48, 51), (45, 42, 54, 53), (41, 46, 55, 52), (46, 45, 53, 55), (42, 41, 52, 54)])
me_cube.polygons.foreach_set('use_smooth', [True] * 54)
_k = {(0, 2): 1.0, (2, 6): 1.0, (4, 6): 1.0, (0, 4): 1.0}
me_cube.attributes.new('crease_edge', 'FLOAT', 'EDGE').data.foreach_set('value', [_k.get((min(e.vertices), max(e.vertices)), 0.0) for e in me_cube.edges])
_uv = me_cube.uv_layers.new(name='UVMap')
_uv.uv.foreach_set('vector', [0.247, 0.2436, 0.2495, 0.2941, 0.1403, 0.2844, 0.1433, 0.2413, 0.1433, 0.2413, 0.1403, 0.2844, 0.03353, 0.2914, 0.05132, 0.2461, 0.47, 0.2544, 0.4785, 0.3009, 0.3638, 0.3079, 0.3623, 0.2505, 0.3623, 0.2505, 0.3638, 0.3079, 0.2495, 0.2941, 0.247, 0.2436, 0.6531, 9.955e-05, 0.6531, 0.1272, 0.526, 0.1272, 0.526, 9.528e-05, 0.1395, 0.3678, 0.2571, 0.3724, 0.2426, 0.4211, 0.1367, 0.4241, 0.3726, 0.08654, 0.3715, 0.1386, 0.2532, 0.1431, 0.2508, 0.0972, 0.4993, 0.1076, 0.506, 0.1569, 0.3715, 0.1386, 0.3726, 0.08654, 0.1345, 0.1099, 0.1357, 0.1511, 0.007708, 0.1607, 0.01833, 0.108, 0.2508, 0.0972, 0.2532, 0.1431, 0.1357, 0.1511, 0.1345, 0.1099, 0.2473, 0.0119, 0.2494, 0.05019, 0.132, 0.05691, 0.1309, 0.02307, 0.1309, 0.02307, 0.132, 0.05691, 9.528e-05, 0.06521, 0.01212, 0.02082, 0.5128, 0.001304, 0.5258, 0.04578, 0.3741, 0.04431, 0.3725, 9.528e-05, 0.3725, 9.528e-05, 0.3741, 0.04431, 0.2494, 0.05019, 0.2473, 0.0119, 0.224, 0.7404, 0.3241, 0.7539, 0.2968, 0.9823, 0.1953, 0.9725, 0.2571, 0.3724, 0.3594, 0.3794, 0.3572, 0.4315, 0.2426, 0.4211, 0.02154, 0.364, 0.1395, 0.3678, 0.1367, 0.4241, 0.02897, 0.4148, 0.3594, 0.3794, 0.4663, 0.3855, 0.4766, 0.4403, 0.3572, 0.4315, 0.6267, 0.1273, 0.6267, 0.2281, 0.526, 0.2281, 0.526, 0.1273, 0.009226, 0.7204, 0.118, 0.7272, 0.09767, 0.9676, 9.531e-05, 0.9587, 0.3241, 0.7539, 0.4284, 0.7624, 0.3957, 0.9999, 0.2968, 0.9823, 0.118, 0.7272, 0.224, 0.7404, 0.1953, 0.9725, 0.09767, 0.9676, 0.2494, 0.05019, 0.2508, 0.0972, 0.1345, 0.1099, 0.132, 0.05691, 0.132, 0.05691, 0.1345, 0.1099, 0.01833, 0.108, 9.528e-05, 0.06521, 0.5258, 0.04578, 0.4993, 0.1076, 0.3726, 0.08654, 0.3741, 0.04431, 0.3741, 0.04431, 0.3726, 0.08654, 0.2508, 0.0972, 0.2494, 0.05019, 0.3715, 0.1386, 0.3649, 0.1991, 0.2494, 0.1943, 0.2532, 0.1431, 0.3649, 0.1991, 0.3623, 0.2505, 0.247, 0.2436, 0.2494, 0.1943, 0.506, 0.1569, 0.4777, 0.21, 0.3649, 0.1991, 0.3715, 0.1386, 0.4777, 0.21, 0.47, 0.2544, 0.3623, 0.2505, 0.3649, 0.1991, 0.1357, 0.1511, 0.1419, 0.1936, 0.04524, 0.2077, 0.007708, 0.1607, 0.1419, 0.1936, 0.1433, 0.2413, 0.05132, 0.2461, 0.04524, 0.2077, 0.2532, 0.1431, 0.2494, 0.1943, 0.1419, 0.1936, 0.1357, 0.1511, 0.2494, 0.1943, 0.247, 0.2436, 0.1433, 0.2413, 0.1419, 0.1936, 0.3638, 0.3079, 0.4785, 0.3009, 0.4663, 0.3855, 0.3594, 0.3794, 0.03353, 0.2914, 0.1403, 0.2844, 0.1395, 0.3678, 0.02154, 0.364, 0.2495, 0.2941, 0.3638, 0.3079, 0.3594, 0.3794, 0.2571, 0.3724, 0.1403, 0.2844, 0.2495, 0.2941, 0.2571, 0.3724, 0.1395, 0.3678, 0.1269, 0.4895, 0.2417, 0.4956, 0.2337, 0.5693, 0.1286, 0.5587, 0.1286, 0.5587, 0.2337, 0.5693, 0.226, 0.6517, 0.1231, 0.6389, 0.3576, 0.5032, 0.4708, 0.5146, 0.4572, 0.5887, 0.3443, 0.575, 0.3443, 0.575, 0.4572, 0.5887, 0.445, 0.6736, 0.3365, 0.6634, 0.01775, 0.4826, 0.1269, 0.4895, 0.1286, 0.5587, 0.02396, 0.5521, 0.02396, 0.5521, 0.1286, 0.5587, 0.1231, 0.6389, 0.02248, 0.6343, 0.2417, 0.4956, 0.3576, 0.5032, 0.3443, 0.575, 0.2337, 0.5693, 0.2337, 0.5693, 0.3443, 0.575, 0.3365, 0.6634, 0.226, 0.6517, 0.2426, 0.4211, 0.3572, 0.4315, 0.3576, 0.5032, 0.2417, 0.4956, 0.02897, 0.4148, 0.1367, 0.4241, 0.1269, 0.4895, 0.01775, 0.4826, 0.3572, 0.4315, 0.4766, 0.4403, 0.4708, 0.5146, 0.3576, 0.5032, 0.1367, 0.4241, 0.2426, 0.4211, 0.2417, 0.4956, 0.1269, 0.4895, 0.1231, 0.6389, 0.226, 0.6517, 0.224, 0.7404, 0.118, 0.7272, 0.3365, 0.6634, 0.445, 0.6736, 0.4284, 0.7624, 0.3241, 0.7539, 0.02248, 0.6343, 0.1231, 0.6389, 0.118, 0.7272, 0.009226, 0.7204, 0.226, 0.6517, 0.3365, 0.6634, 0.3241, 0.7539, 0.224, 0.7404])
me_cube.materials.append(mat_bark_001)
me_cube.use_remesh_preserve_volume = False
me_cube.use_remesh_preserve_attributes = False
me_cube.use_mirror_vertex_groups = False
me_cube.update()
me_cube_005 = bpy.data.meshes.new('Cube.005')
me_cube_005.from_pydata([(1.0, -1.0, -0.4186), (-1.0, -1.0, 3.121), (-1.0, 1.0, 3.121), (1.0, -1.0, 3.121), (-1.0, 0.0, -0.997), (1.0, 1.0, 3.121), (-1.0, -1.0, 0.0), (-1.0, 0.0, 3.121), (-1.0, 1.0, 0.0), (-5.96e-08, 1.0, -0.997), (0.0, 1.0, 3.121), (1.0, 1.0, 0.0), (1.0, 0.0, -0.997), (1.0, 0.0, 3.121), (1.0, -1.0, 0.0), (-5.96e-08, -1.0, -0.997), (0.0, -1.0, 3.121), (0.0, 0.0, 3.121), (0.0, 0.0, -0.997), (0.0, -1.0, 0.0), (1.0, 0.0, 0.0), (0.0, 1.0, 0.0), (-1.0, 0.0, 0.0), (-1.0, -1.0, -0.4197), (-1.0, 1.0, -0.4197), (1.0, 1.0, -0.4197)], [], [(22, 7, 2, 8), (21, 10, 5, 11), (20, 13, 3, 14), (19, 16, 1, 6), (18, 12, 15), (17, 7, 1, 16), (13, 17, 16, 3), (5, 10, 17, 13), (10, 2, 7, 17), (4, 18, 15), (9, 12, 18), (15, 19, 6, 23), (14, 3, 16, 19), (4, 9, 18), (11, 5, 13, 20), (9, 21, 11, 25), (8, 2, 10, 21), (4, 22, 8, 24), (15, 0, 14, 19), (6, 1, 7, 22), (4, 23, 6, 22), (12, 25, 11, 20), (0, 12, 20, 14), (9, 24, 8, 21), (25, 12, 9), (0, 15, 12), (15, 23, 4), (4, 24, 9)])
me_cube_005.use_remesh_preserve_volume = False
me_cube_005.use_remesh_preserve_attributes = False
me_cube_005.use_mirror_vertex_groups = False
me_cube_005.update()
me_plane = bpy.data.meshes.new('Plane')
me_plane.from_pydata([(-1.0, -1.0, 0.0), (1.0, -1.0, 0.0), (-1.0, 1.0, 0.0), (1.0, 1.0, 0.0)], [], [(0, 1, 3, 2)])
me_plane.use_remesh_preserve_volume = False
me_plane.use_remesh_preserve_attributes = False
me_plane.use_mirror_vertex_groups = False
me_plane.update()

# ---- objects
ob_cube_056 = bpy.data.objects.new('Cube.056', me_cube_002)
ob_cube_055 = bpy.data.objects.new('Cube.055', me_cube_002)
ob_cube_054 = bpy.data.objects.new('Cube.054', me_cube_006)
ob_cube_053 = bpy.data.objects.new('Cube.053', me_cube_002)
ob_cube_052 = bpy.data.objects.new('Cube.052', me_cube_002)
ob_cube_051 = bpy.data.objects.new('Cube.051', me_cube_002)
ob_cube_050 = bpy.data.objects.new('Cube.050', me_cube_002)
ob_cube_049 = bpy.data.objects.new('Cube.049', me_cube_002)
ob_cube_048 = bpy.data.objects.new('Cube.048', me_cube_002)
ob_cube_047 = bpy.data.objects.new('Cube.047', me_cube_002)
ob_cube_046 = bpy.data.objects.new('Cube.046', me_cube_002)
ob_cube_045 = bpy.data.objects.new('Cube.045', me_cube_002)
ob_cube_044 = bpy.data.objects.new('Cube.044', me_cube_002)
ob_cube_043 = bpy.data.objects.new('Cube.043', me_cube_002)
ob_cube_042 = bpy.data.objects.new('Cube.042', me_cube_002)
ob_cube_041 = bpy.data.objects.new('Cube.041', me_cube_002)
ob_cube_037 = bpy.data.objects.new('Cube.037', me_cube_002)
ob_cube_035 = bpy.data.objects.new('Cube.035', me_cube_006)
ob_cube_040 = bpy.data.objects.new('Cube.040', me_cube_006)
ob_cube_039 = bpy.data.objects.new('Cube.039', me_cube_002)
ob_cube_038 = bpy.data.objects.new('Cube.038', me_cube_002)
ob_cube_032 = bpy.data.objects.new('Cube.032', me_cube_002)
ob_cube_031 = bpy.data.objects.new('Cube.031', me_cube_002)
ob_cube_023 = bpy.data.objects.new('Cube.023', me_cube_004)
ob_cube_015 = bpy.data.objects.new('Cube.015', me_cube_004)
ob_cube_014 = bpy.data.objects.new('Cube.014', me_cube_004)
ob_cube_005 = bpy.data.objects.new('Cube.005', me_cube_004)
ob_cube_036 = bpy.data.objects.new('Cube.036', me_cube_004)
ob_cube_034 = bpy.data.objects.new('Cube.034', me_cube_004)
ob_cube_033 = bpy.data.objects.new('Cube.033', me_cube_004)
ob_cube_030 = bpy.data.objects.new('Cube.030', me_cube_004)
ob_cube_029 = bpy.data.objects.new('Cube.029', me_cube_004)
ob_cube_028 = bpy.data.objects.new('Cube.028', me_cube_004)
ob_cube_027 = bpy.data.objects.new('Cube.027', me_cube_004)
ob_cube_026 = bpy.data.objects.new('Cube.026', me_cube_004)
ob_cube_025 = bpy.data.objects.new('Cube.025', me_cube_004)
ob_cube_024 = bpy.data.objects.new('Cube.024', me_cube_004)
ob_cube_022 = bpy.data.objects.new('Cube.022', me_cube_004)
ob_cube_021 = bpy.data.objects.new('Cube.021', me_cube_004)
ob_cube_020 = bpy.data.objects.new('Cube.020', me_cube_004)
ob_cube_019 = bpy.data.objects.new('Cube.019', me_cube_004)
ob_cube_018 = bpy.data.objects.new('Cube.018', me_cube_004)
ob_cube_017 = bpy.data.objects.new('Cube.017', me_cube_004)
ob_cube_016 = bpy.data.objects.new('Cube.016', me_cube_004)
ob_cube_013 = bpy.data.objects.new('Cube.013', me_cube_004)
ob_cube_012 = bpy.data.objects.new('Cube.012', me_cube_004)
ob_cube_011 = bpy.data.objects.new('Cube.011', me_cube_004)
ob_cube_010 = bpy.data.objects.new('Cube.010', me_cube_004)
ob_cube_009 = bpy.data.objects.new('Cube.009', me_cube_004)
ob_cube_007 = bpy.data.objects.new('Cube.007', me_cube_004)
ob_cube_006 = bpy.data.objects.new('Cube.006', me_cube_004)
ob_cube_003 = bpy.data.objects.new('Cube.003', me_cube_004)
ob_cube_002 = bpy.data.objects.new('Cube.002', me_cube_004)
ob_rig = bpy.data.objects.new('Rig', None)
ob_verticaljoint = bpy.data.objects.new('VerticalJoint', None)
ob_lightdome = bpy.data.objects.new('LightDome', light_lightdome)
ob_fillerlight = bpy.data.objects.new('FillerLight', light_fillerlight)
ob_mainlight = bpy.data.objects.new('Mainlight', light_mainlight)
ob_camera = bpy.data.objects.new('Camera', cam_camera)
ob_plane_001 = bpy.data.objects.new('Plane.001', me_plane_001)
ob_cube_001 = bpy.data.objects.new('Cube.001', me_cube_001)
ob_cube_004 = bpy.data.objects.new('Cube.004', me_cube_002)
ob_cube_008 = bpy.data.objects.new('Cube.008', me_cube_003)
ob_cube = bpy.data.objects.new('Cube', me_cube)
ob_safe_area = bpy.data.objects.new('Safe Area', me_cube_005)
ob_plane = bpy.data.objects.new('Plane', me_plane)

# ---- transforms, parenting, visibility, modifiers, constraints
ob_cube_056.location = (0.6838, -0.4697, 0.01679)
ob_cube_056.rotation_euler = (1.574, 4.009, -11.24)
ob_cube_056.scale = (0.4766, 0.4766, 0.4766)
ob_cube_056.lineart.crease_threshold = 0.0
_m = ob_cube_056.modifiers.new('Subsurf', 'SUBSURF')
_m.uv_smooth = 'PRESERVE_CORNERS'
_m.quality = 2
_m.show_only_control_edges = False
ob_cube_055.location = (0.6838, -0.4697, 0.01679)
ob_cube_055.rotation_euler = (1.713, 3.48, -11.82)
ob_cube_055.scale = (0.4766, 0.4766, 0.4766)
ob_cube_055.lineart.crease_threshold = 0.0
_m = ob_cube_055.modifiers.new('Subsurf', 'SUBSURF')
_m.uv_smooth = 'PRESERVE_CORNERS'
_m.quality = 2
_m.show_only_control_edges = False
ob_cube_054.location = (0.2811, -0.1446, 0.3221)
ob_cube_054.rotation_euler = (1.065, 3.86, -11.38)
ob_cube_054.scale = (0.9929, 0.9929, 0.9929)
ob_cube_054.lineart.crease_threshold = 0.0
_m = ob_cube_054.modifiers.new('Subsurf', 'SUBSURF')
_m.uv_smooth = 'PRESERVE_CORNERS'
_m.quality = 2
_m.show_only_control_edges = False
ob_cube_053.location = (0.7659, -0.464, 0.1285)
ob_cube_053.rotation_euler = (0.1355, 4.195, -8.86)
ob_cube_053.scale = (0.3799, 0.3799, 0.3799)
ob_cube_053.lineart.crease_threshold = 0.0
_m = ob_cube_053.modifiers.new('Subsurf', 'SUBSURF')
_m.uv_smooth = 'PRESERVE_CORNERS'
_m.quality = 2
_m.show_only_control_edges = False
ob_cube_052.location = (0.7415, -0.4414, 0.134)
ob_cube_052.rotation_euler = (0.5642, 3.935, -8.837)
ob_cube_052.scale = (0.3799, 0.3799, 0.3799)
ob_cube_052.lineart.crease_threshold = 0.0
_m = ob_cube_052.modifiers.new('Subsurf', 'SUBSURF')
_m.uv_smooth = 'PRESERVE_CORNERS'
_m.quality = 2
_m.show_only_control_edges = False
ob_cube_051.location = (0.1052, 0.4596, 0.3979)
ob_cube_051.rotation_euler = (0.3082, 3.687, -8.159)
ob_cube_051.scale = (0.3036, 0.3036, 0.3036)
ob_cube_051.lineart.crease_threshold = 0.0
_m = ob_cube_051.modifiers.new('Subsurf', 'SUBSURF')
_m.uv_smooth = 'PRESERVE_CORNERS'
_m.quality = 2
_m.show_only_control_edges = False
ob_cube_050.location = (-0.2684, -0.6905, -0.0006215)
ob_cube_050.rotation_euler = (1.574, 4.009, -6.052)
ob_cube_050.scale = (0.2385, 0.2385, 0.2385)
ob_cube_050.lineart.crease_threshold = 0.0
_m = ob_cube_050.modifiers.new('Subsurf', 'SUBSURF')
_m.uv_smooth = 'PRESERVE_CORNERS'
_m.quality = 2
_m.show_only_control_edges = False
ob_cube_049.location = (-0.2684, -0.6905, -0.0006215)
ob_cube_049.rotation_euler = (1.574, 4.009, -7.071)
ob_cube_049.scale = (0.2385, 0.2385, 0.2385)
ob_cube_049.lineart.crease_threshold = 0.0
_m = ob_cube_049.modifiers.new('Subsurf', 'SUBSURF')
_m.uv_smooth = 'PRESERVE_CORNERS'
_m.quality = 2
_m.show_only_control_edges = False
ob_cube_048.location = (-0.9622, 0.5497, -0.0006215)
ob_cube_048.rotation_euler = (1.574, 4.009, -9.004)
ob_cube_048.scale = (0.2385, 0.2385, 0.2385)
ob_cube_048.lineart.crease_threshold = 0.0
_m = ob_cube_048.modifiers.new('Subsurf', 'SUBSURF')
_m.uv_smooth = 'PRESERVE_CORNERS'
_m.quality = 2
_m.show_only_control_edges = False
ob_cube_047.location = (0.4622, 0.9857, 0.01679)
ob_cube_047.rotation_euler = (1.574, 4.009, -8.208)
ob_cube_047.scale = (0.2385, 0.2385, 0.2385)
ob_cube_047.lineart.crease_threshold = 0.0
_m = ob_cube_047.modifiers.new('Subsurf', 'SUBSURF')
_m.uv_smooth = 'PRESERVE_CORNERS'
_m.quality = 2
_m.show_only_control_edges = False
ob_cube_046.location = (-0.6278, 0.3708, 0.01679)
ob_cube_046.rotation_euler = (1.574, 4.009, -8.208)
ob_cube_046.scale = (0.4766, 0.4766, 0.4766)
ob_cube_046.lineart.crease_threshold = 0.0
_m = ob_cube_046.modifiers.new('Subsurf', 'SUBSURF')
_m.uv_smooth = 'PRESERVE_CORNERS'
_m.quality = 2
_m.show_only_control_edges = False
ob_cube_045.location = (-0.6278, 0.3708, 0.01679)
ob_cube_045.rotation_euler = (1.18, 2.727, -10.06)
ob_cube_045.scale = (0.4766, 0.4766, 0.4766)
ob_cube_045.lineart.crease_threshold = 0.0
_m = ob_cube_045.modifiers.new('Subsurf', 'SUBSURF')
_m.uv_smooth = 'PRESERVE_CORNERS'
_m.quality = 2
_m.show_only_control_edges = False
ob_cube_044.location = (0.1116, -0.1655, 0.4991)
ob_cube_044.rotation_euler = (1.007, 3.402, -5.93)
ob_cube_044.scale = (0.764, 0.764, 0.764)
ob_cube_044.lineart.crease_threshold = 0.0
_m = ob_cube_044.modifiers.new('Subsurf', 'SUBSURF')
_m.uv_smooth = 'PRESERVE_CORNERS'
_m.quality = 2
_m.show_only_control_edges = False
ob_cube_043.location = (0.1116, -0.1655, 0.4991)
ob_cube_043.rotation_euler = (0.8239, 3.416, -6.679)
ob_cube_043.scale = (0.764, 0.764, 0.764)
ob_cube_043.lineart.crease_threshold = 0.0
_m = ob_cube_043.modifiers.new('Subsurf', 'SUBSURF')
_m.uv_smooth = 'PRESERVE_CORNERS'
_m.quality = 2
_m.show_only_control_edges = False
ob_cube_042.location = (0.6318, 0.2927, 0.3829)
ob_cube_042.rotation_euler = (-0.1016, 2.597, -13.69)
ob_cube_042.scale = (0.3658, 0.3658, 0.3658)
ob_cube_042.lineart.crease_threshold = 0.0
_m = ob_cube_042.modifiers.new('Subsurf', 'SUBSURF')
_m.uv_smooth = 'PRESERVE_CORNERS'
_m.quality = 2
_m.show_only_control_edges = False
ob_cube_041.location = (0.6318, 0.2927, 0.3829)
ob_cube_041.rotation_euler = (-0.2045, 2.943, -12.93)
ob_cube_041.scale = (0.3658, 0.3658, 0.3658)
ob_cube_041.lineart.crease_threshold = 0.0
_m = ob_cube_041.modifiers.new('Subsurf', 'SUBSURF')
_m.uv_smooth = 'PRESERVE_CORNERS'
_m.quality = 2
_m.show_only_control_edges = False
ob_cube_037.location = (0.6318, 0.2927, 0.3829)
ob_cube_037.rotation_euler = (-0.5096, 3.811, -13.28)
ob_cube_037.scale = (0.3658, 0.3658, 0.3658)
ob_cube_037.lineart.crease_threshold = 0.0
_m = ob_cube_037.modifiers.new('Subsurf', 'SUBSURF')
_m.uv_smooth = 'PRESERVE_CORNERS'
_m.quality = 2
_m.show_only_control_edges = False
ob_cube_035.location = (0.3257, 0.1101, 0.6615)
ob_cube_035.rotation_euler = (-0.6761, 2.958, -13.22)
ob_cube_035.scale = (0.8431, 0.8431, 0.8431)
ob_cube_035.lineart.crease_threshold = 0.0
_m = ob_cube_035.modifiers.new('Subsurf', 'SUBSURF')
_m.uv_smooth = 'PRESERVE_CORNERS'
_m.quality = 2
_m.show_only_control_edges = False
ob_cube_040.location = (0.1334, 0.2866, 0.3221)
ob_cube_040.rotation_euler = (1.065, 3.86, -9.768)
ob_cube_040.scale = (0.9929, 0.9929, 0.9929)
ob_cube_040.lineart.crease_threshold = 0.0
_m = ob_cube_040.modifiers.new('Subsurf', 'SUBSURF')
_m.uv_smooth = 'PRESERVE_CORNERS'
_m.quality = 2
_m.show_only_control_edges = False
ob_cube_039.location = (0.4423, 0.7018, 0.01679)
ob_cube_039.rotation_euler = (1.713, 3.48, -10.2)
ob_cube_039.scale = (0.4766, 0.4766, 0.4766)
ob_cube_039.lineart.crease_threshold = 0.0
_m = ob_cube_039.modifiers.new('Subsurf', 'SUBSURF')
_m.uv_smooth = 'PRESERVE_CORNERS'
_m.quality = 2
_m.show_only_control_edges = False
ob_cube_038.location = (0.4423, 0.7018, 0.01679)
ob_cube_038.rotation_euler = (1.574, 4.009, -9.629)
ob_cube_038.scale = (0.4766, 0.4766, 0.4766)
ob_cube_038.lineart.crease_threshold = 0.0
_m = ob_cube_038.modifiers.new('Subsurf', 'SUBSURF')
_m.uv_smooth = 'PRESERVE_CORNERS'
_m.quality = 2
_m.show_only_control_edges = False
ob_cube_032.location = (-0.1933, -0.04973, 0.4991)
ob_cube_032.rotation_euler = (0.988, 3.539, -8.432)
ob_cube_032.scale = (0.764, 0.764, 0.764)
ob_cube_032.lineart.crease_threshold = 0.0
_m = ob_cube_032.modifiers.new('Subsurf', 'SUBSURF')
_m.uv_smooth = 'PRESERVE_CORNERS'
_m.quality = 2
_m.show_only_control_edges = False
ob_cube_031.location = (-0.1933, -0.04973, 0.4991)
ob_cube_031.rotation_euler = (0.8239, 3.416, -7.863)
ob_cube_031.scale = (0.764, 0.764, 0.764)
ob_cube_031.lineart.crease_threshold = 0.0
_m = ob_cube_031.modifiers.new('Subsurf', 'SUBSURF')
_m.uv_smooth = 'PRESERVE_CORNERS'
_m.quality = 2
_m.show_only_control_edges = False
ob_cube_023.location = (0.2067, 0.3197, 9.258)
ob_cube_023.rotation_euler = (12.38, 3.739, 12.94)
ob_cube_023.scale = (0.3394, 0.3394, 0.3394)
ob_cube_023.lineart.crease_threshold = 0.0
_m = ob_cube_023.modifiers.new('Displace', 'DISPLACE')
_m.texture_coords = 'GLOBAL'
ob_cube_015.location = (-0.7705, -0.5478, 3.809)
ob_cube_015.rotation_euler = (6.367, 2.241, 7.655)
ob_cube_015.scale = (0.3394, 0.3394, 0.3394)
ob_cube_015.lineart.crease_threshold = 0.0
_m = ob_cube_015.modifiers.new('Displace', 'DISPLACE')
_m.texture_coords = 'GLOBAL'
ob_cube_014.location = (0.3076, 0.1307, 3.809)
ob_cube_014.rotation_euler = (6.367, 2.241, 7.655)
ob_cube_014.scale = (0.3394, 0.3394, 0.3394)
ob_cube_014.lineart.crease_threshold = 0.0
_m = ob_cube_014.modifiers.new('Displace', 'DISPLACE')
_m.texture_coords = 'GLOBAL'
ob_cube_005.location = (0.906, -0.5046, 4.224)
ob_cube_005.rotation_euler = (6.441, 2.466, 5.579)
ob_cube_005.scale = (0.3394, 0.3394, 0.3394)
ob_cube_005.lineart.crease_threshold = 0.0
_m = ob_cube_005.modifiers.new('Displace', 'DISPLACE')
_m.texture_coords = 'GLOBAL'
ob_cube_036.location = (-1.993, 0.08323, 5.504)
ob_cube_036.rotation_euler = (-0.7555, 0.3175, -1.749)
ob_cube_036.scale = (0.3394, 0.3394, 0.3394)
ob_cube_036.lineart.crease_threshold = 0.0
_m = ob_cube_036.modifiers.new('Displace', 'DISPLACE')
_m.texture_coords = 'GLOBAL'
ob_cube_034.location = (0.8901, 0.2794, 3.701)
ob_cube_034.rotation_euler = (0.1947, 0.6547, 1.186)
ob_cube_034.scale = (0.3394, 0.3394, 0.3394)
ob_cube_034.lineart.crease_threshold = 0.0
_m = ob_cube_034.modifiers.new('Displace', 'DISPLACE')
_m.texture_coords = 'GLOBAL'
ob_cube_033.location = (-1.022, 1.035, 5.322)
ob_cube_033.rotation_euler = (-0.0008124, 9.168e-05, -0.6256)
ob_cube_033.scale = (0.3394, 0.3394, 0.3394)
ob_cube_033.lineart.crease_threshold = 0.0
_m = ob_cube_033.modifiers.new('Displace', 'DISPLACE')
_m.texture_coords = 'GLOBAL'
ob_cube_030.location = (-0.9481, 0.1329, 7.423)
ob_cube_030.rotation_euler = (9.578, 2.629, 7.652)
ob_cube_030.scale = (0.3761, 0.3761, 0.3761)
ob_cube_030.lineart.crease_threshold = 0.0
_m = ob_cube_030.modifiers.new('Displace', 'DISPLACE')
_m.texture_coords = 'GLOBAL'
ob_cube_029.location = (-0.02505, -0.2771, 3.634)
ob_cube_029.rotation_euler = (7.083, 3.393, 1.472)
ob_cube_029.scale = (0.3394, 0.3394, 0.3394)
ob_cube_029.lineart.crease_threshold = 0.0
_m = ob_cube_029.modifiers.new('Displace', 'DISPLACE')
_m.texture_coords = 'GLOBAL'
ob_cube_028.location = (-0.9963, -1.313, 5.143)
ob_cube_028.rotation_euler = (2.942, 2.451, 2.952)
ob_cube_028.scale = (0.5963, 0.5963, 0.5963)
ob_cube_028.lineart.crease_threshold = 0.0
_m = ob_cube_028.modifiers.new('Displace', 'DISPLACE')
_m.texture_coords = 'GLOBAL'
ob_cube_027.location = (0.1568, 0.4503, 4.102)
ob_cube_027.rotation_euler = (6.814, 2.813, 4.4)
ob_cube_027.scale = (0.3394, 0.3394, 0.3394)
ob_cube_027.lineart.crease_threshold = 0.0
_m = ob_cube_027.modifiers.new('Displace', 'DISPLACE')
_m.texture_coords = 'GLOBAL'
ob_cube_026.location = (-2.261, 0.2874, 5.16)
ob_cube_026.rotation_euler = (5.832, 2.437, 4.525)
ob_cube_026.scale = (0.6023, 0.6023, 0.6023)
ob_cube_026.lineart.crease_threshold = 0.0
_m = ob_cube_026.modifiers.new('Displace', 'DISPLACE')
_m.texture_coords = 'GLOBAL'
ob_cube_025.location = (-0.5601, 0.1836, 6.429)
ob_cube_025.rotation_euler = (5.754, 2.876, 1.536)
ob_cube_025.scale = (0.3394, 0.3394, 0.3394)
ob_cube_025.lineart.crease_threshold = 0.0
_m = ob_cube_025.modifiers.new('Displace', 'DISPLACE')
_m.texture_coords = 'GLOBAL'
ob_cube_024.location = (0.4006, -1.084, 6.059)
ob_cube_024.rotation_euler = (3.079, 3.01, 2.814)
ob_cube_024.scale = (0.3394, 0.3394, 0.3394)
ob_cube_024.lineart.crease_threshold = 0.0
_m = ob_cube_024.modifiers.new('Displace', 'DISPLACE')
_m.texture_coords = 'GLOBAL'
ob_cube_022.location = (0.8797, 0.9289, 6.056)
ob_cube_022.rotation_euler = (4.306, 4.191, 2.579)
ob_cube_022.scale = (0.3394, 0.3394, 0.3394)
ob_cube_022.lineart.crease_threshold = 0.0
_m = ob_cube_022.modifiers.new('Displace', 'DISPLACE')
_m.texture_coords = 'GLOBAL'
ob_cube_021.location = (2.272, -0.2584, 7.186)
ob_cube_021.rotation_euler = (2.299, 3.693, 4.977)
ob_cube_021.scale = (0.5911, 0.5911, 0.5911)
ob_cube_021.lineart.crease_threshold = 0.0
_m = ob_cube_021.modifiers.new('Displace', 'DISPLACE')
_m.texture_coords = 'GLOBAL'
ob_cube_020.location = (-0.9751, -0.1499, 6.585)
ob_cube_020.rotation_euler = (3.102, 3.455, 5.036)
ob_cube_020.scale = (0.3044, 0.3044, 0.3044)
ob_cube_020.lineart.crease_threshold = 0.0
_m = ob_cube_020.modifiers.new('Displace', 'DISPLACE')
_m.texture_coords = 'GLOBAL'
ob_cube_019.location = (0.5472, 0.3231, 7.891)
ob_cube_019.rotation_euler = (2.299, 3.693, 4.977)
ob_cube_019.scale = (0.3394, 0.3394, 0.3394)
ob_cube_019.lineart.crease_threshold = 0.0
_m = ob_cube_019.modifiers.new('Displace', 'DISPLACE')
_m.texture_coords = 'GLOBAL'
ob_cube_018.location = (-0.5174, 0.8559, 7.994)
ob_cube_018.rotation_euler = (7.624, 2.045, 0.04876)
ob_cube_018.scale = (0.3394, 0.3394, 0.3394)
ob_cube_018.lineart.crease_threshold = 0.0
_m = ob_cube_018.modifiers.new('Displace', 'DISPLACE')
_m.texture_coords = 'GLOBAL'
ob_cube_017.location = (-0.01406, 0.04492, 8.562)
ob_cube_017.rotation_euler = (9.578, 2.629, 7.652)
ob_cube_017.scale = (0.3208, 0.3208, 0.3208)
ob_cube_017.lineart.crease_threshold = 0.0
_m = ob_cube_017.modifiers.new('Displace', 'DISPLACE')
_m.texture_coords = 'GLOBAL'
ob_cube_016.location = (-0.02996, 0.1747, 9.155)
ob_cube_016.rotation_euler = (3.749, 3.644, 5.244)
ob_cube_016.scale = (0.3394, 0.3394, 0.3394)
ob_cube_016.lineart.crease_threshold = 0.0
_m = ob_cube_016.modifiers.new('Displace', 'DISPLACE')
_m.texture_coords = 'GLOBAL'
ob_cube_013.location = (0.5326, -0.6368, 7.88)
ob_cube_013.rotation_euler = (6.363, 3.728, 7.426)
ob_cube_013.scale = (0.3394, 0.3394, 0.3394)
ob_cube_013.lineart.crease_threshold = 0.0
_m = ob_cube_013.modifiers.new('Displace', 'DISPLACE')
_m.texture_coords = 'GLOBAL'
ob_cube_012.location = (0.6443, 1.389, 6.505)
ob_cube_012.rotation_euler = (3.581, 3.971, 3.138)
ob_cube_012.scale = (0.3394, 0.3394, 0.3394)
ob_cube_012.lineart.crease_threshold = 0.0
_m = ob_cube_012.modifiers.new('Displace', 'DISPLACE')
_m.texture_coords = 'GLOBAL'
ob_cube_011.location = (0.7512, 0.5681, 6.783)
ob_cube_011.rotation_euler = (5.466, 2.496, 3.794)
ob_cube_011.scale = (0.305, 0.305, 0.305)
ob_cube_011.lineart.crease_threshold = 0.0
_m = ob_cube_011.modifiers.new('Displace', 'DISPLACE')
_m.texture_coords = 'GLOBAL'
ob_cube_010.location = (-0.2601, 0.7744, 7.4)
ob_cube_010.rotation_euler = (5.622, 3.658, 3.438)
ob_cube_010.scale = (0.3394, 0.3394, 0.3394)
ob_cube_010.lineart.crease_threshold = 0.0
_m = ob_cube_010.modifiers.new('Displace', 'DISPLACE')
_m.texture_coords = 'GLOBAL'
ob_cube_009.location = (-0.6387, -0.1901, 6.252)
ob_cube_009.rotation_euler = (3.004, 3.548, 3.688)
ob_cube_009.scale = (0.3394, 0.3394, 0.3394)
ob_cube_009.lineart.crease_threshold = 0.0
_m = ob_cube_009.modifiers.new('Displace', 'DISPLACE')
_m.texture_coords = 'GLOBAL'
ob_cube_007.location = (-0.8659, 0.2261, 4.446)
ob_cube_007.rotation_euler = (0.0, -0.0, -0.6256)
ob_cube_007.scale = (0.3394, 0.3394, 0.3394)
ob_cube_007.lineart.crease_threshold = 0.0
_m = ob_cube_007.modifiers.new('Displace', 'DISPLACE')
_m.texture_coords = 'GLOBAL'
ob_cube_006.location = (-0.966, -1.483, 5.847)
ob_cube_006.scale = (0.2482, 0.2482, 0.2482)
ob_cube_006.lineart.crease_threshold = 0.0
_m = ob_cube_006.modifiers.new('Displace', 'DISPLACE')
_m.texture_coords = 'GLOBAL'
ob_cube_003.location = (-1.032, -0.4198, 5.246)
ob_cube_003.rotation_euler = (0.6954, -0.4402, -1.278)
ob_cube_003.scale = (0.3394, 0.3394, 0.3394)
ob_cube_003.lineart.crease_threshold = 0.0
_m = ob_cube_003.modifiers.new('Displace', 'DISPLACE')
_m.texture_coords = 'GLOBAL'
ob_cube_002.location = (0.1425, -2.136, 4.339)
ob_cube_002.scale = (0.3394, 0.3394, 0.3394)
ob_cube_002.lineart.crease_threshold = 0.0
_m = ob_cube_002.modifiers.new('Displace', 'DISPLACE')
_m.texture_coords = 'GLOBAL'
ob_rig.location = (0.0, 0.0, 0.0)
ob_rig.rotation_mode = 'YXZ'
ob_rig.rotation_euler = (0.0, 0.0, -0.7854)
ob_rig.empty_image_offset = (0.0, 0.0)
ob_rig.hide_viewport = True
ob_rig.hide_select = True
ob_rig.lineart.crease_threshold = 0.0
ob_verticaljoint.parent = ob_rig
ob_verticaljoint.location = (0.0, 0.0, 0.0)
ob_verticaljoint.empty_image_offset = (0.0, 0.0)
ob_verticaljoint.hide_viewport = True
ob_verticaljoint.hide_select = True
ob_verticaljoint.lineart.crease_threshold = 0.0
ob_lightdome.parent = ob_verticaljoint
ob_lightdome.location = (0.0, 0.0, 0.0)
ob_lightdome.hide_viewport = True
ob_lightdome.hide_select = True
ob_lightdome.lineart.crease_threshold = 0.0
ob_fillerlight.parent = ob_verticaljoint
ob_fillerlight.location = (0.0, 0.0, 0.0)
ob_fillerlight.rotation_euler = (0.0, -1.265, 2.007)
ob_fillerlight.hide_viewport = True
ob_fillerlight.hide_select = True
ob_fillerlight.lineart.crease_threshold = 0.0
ob_mainlight.parent = ob_verticaljoint
ob_mainlight.location = (0.0, 0.0, 0.0)
ob_mainlight.rotation_euler = (1.178, 0.0, 1.571)
ob_mainlight.hide_viewport = True
ob_mainlight.hide_select = True
ob_mainlight.lineart.crease_threshold = 0.0
ob_camera.parent = ob_verticaljoint
ob_camera.location = (0.0, -241.9, 139.7)
ob_camera.rotation_euler = (1.047, -0.0, 0.0)
ob_camera.hide_select = True
ob_camera.lineart.crease_threshold = 0.0
ob_plane_001.location = (0.0, 0.0, 0.0)
ob_plane_001.hide_viewport = True
ob_plane_001.hide_render = True
ob_plane_001.lineart.crease_threshold = 0.0
ob_cube_001.location = (0.0, 0.0, 0.0)
ob_cube_001.scale = (1.0, 1.0, 0.5)
ob_cube_001.hide_viewport = True
ob_cube_001.hide_render = True
ob_cube_001.display_type = 'WIRE'
ob_cube_001.lineart.crease_threshold = 0.0
_m = ob_cube_001.modifiers.new('Array', 'ARRAY')
_m.count = 5
_m.constant_offset_displace = (0.0, 0.0, 0.0)
_m.relative_offset_displace = (0.0, 0.0, 1.0)
ob_cube_004.location = (-0.1103, -0.08133, 3.016)
ob_cube_004.rotation_euler = (-2.667, 2.38, -5.406)
ob_cube_004.scale = (0.7542, 0.7542, 0.7542)
ob_cube_004.lineart.crease_threshold = 0.0
_m = ob_cube_004.modifiers.new('Subsurf', 'SUBSURF')
_m.uv_smooth = 'PRESERVE_CORNERS'
_m.quality = 2
_m.show_only_control_edges = False
ob_cube_008.location = (0.3024, -0.1532, 3.932)
ob_cube_008.rotation_euler = (-0.7445, 0.7595, -1.51)
ob_cube_008.scale = (0.7542, 0.7542, 0.7542)
ob_cube_008.lineart.crease_threshold = 0.0
_m = ob_cube_008.modifiers.new('Subsurf', 'SUBSURF')
_m.uv_smooth = 'PRESERVE_CORNERS'
_m.quality = 2
_m.show_only_control_edges = False
ob_cube.location = (0.0, 0.0, 0.0)
ob_cube.scale = (0.9157, 0.9157, 0.9157)
ob_cube.lineart.crease_threshold = 0.0
_m = ob_cube.modifiers.new('Subsurf', 'SUBSURF')
_m.uv_smooth = 'PRESERVE_CORNERS'
_m.quality = 2
_m.show_only_control_edges = False
ob_safe_area.location = (-2.384e-07, 0.0, 2.82)
ob_safe_area.rotation_euler = (0.0, -0.0, 0.7854)
ob_safe_area.scale = (2.828, 2.828, 2.828)
ob_safe_area.hide_render = True
ob_safe_area.display_type = 'WIRE'
ob_safe_area.lineart.crease_threshold = 0.0
ob_plane.location = (0.0, 0.0, 0.0)
ob_plane.scale = (4.405, 4.405, 4.405)
ob_plane.hide_viewport = True
ob_plane.lineart.crease_threshold = 0.0

# ---- collection membership
col_collection_1.objects.link(ob_cube_056)
col_collection_1.objects.link(ob_cube_055)
col_collection_1.objects.link(ob_cube_054)
col_collection_1.objects.link(ob_cube_053)
col_collection_1.objects.link(ob_cube_052)
col_collection_1.objects.link(ob_cube_051)
col_collection_1.objects.link(ob_cube_050)
col_collection_1.objects.link(ob_cube_049)
col_collection_1.objects.link(ob_cube_048)
col_collection_1.objects.link(ob_cube_047)
col_collection_1.objects.link(ob_cube_046)
col_collection_1.objects.link(ob_cube_045)
col_collection_1.objects.link(ob_cube_044)
col_collection_1.objects.link(ob_cube_043)
col_collection_1.objects.link(ob_cube_042)
col_collection_1.objects.link(ob_cube_041)
col_collection_1.objects.link(ob_cube_037)
col_collection_1.objects.link(ob_cube_035)
col_collection_1.objects.link(ob_cube_040)
col_collection_1.objects.link(ob_cube_039)
col_collection_1.objects.link(ob_cube_038)
col_collection_1.objects.link(ob_cube_032)
col_collection_1.objects.link(ob_cube_031)
col_collection_1.objects.link(ob_cube_023)
col_collection_1.objects.link(ob_cube_015)
col_collection_1.objects.link(ob_cube_014)
col_collection_1.objects.link(ob_cube_005)
col_collection_1.objects.link(ob_cube_036)
col_collection_1.objects.link(ob_cube_034)
col_collection_1.objects.link(ob_cube_033)
col_collection_1.objects.link(ob_cube_030)
col_collection_1.objects.link(ob_cube_029)
col_collection_1.objects.link(ob_cube_028)
col_collection_1.objects.link(ob_cube_027)
col_collection_1.objects.link(ob_cube_026)
col_collection_1.objects.link(ob_cube_025)
col_collection_1.objects.link(ob_cube_024)
col_collection_1.objects.link(ob_cube_022)
col_collection_1.objects.link(ob_cube_021)
col_collection_1.objects.link(ob_cube_020)
col_collection_1.objects.link(ob_cube_019)
col_collection_1.objects.link(ob_cube_018)
col_collection_1.objects.link(ob_cube_017)
col_collection_1.objects.link(ob_cube_016)
col_collection_1.objects.link(ob_cube_013)
col_collection_1.objects.link(ob_cube_012)
col_collection_1.objects.link(ob_cube_011)
col_collection_1.objects.link(ob_cube_010)
col_collection_1.objects.link(ob_cube_009)
col_collection_1.objects.link(ob_cube_007)
col_collection_1.objects.link(ob_cube_006)
col_collection_1.objects.link(ob_cube_003)
col_collection_1.objects.link(ob_cube_002)
col_collection_1.objects.link(ob_rig)
col_collection_1.objects.link(ob_verticaljoint)
col_collection_1.objects.link(ob_lightdome)
col_collection_1.objects.link(ob_fillerlight)
col_collection_1.objects.link(ob_mainlight)
col_collection_1.objects.link(ob_camera)
col_collection_1.objects.link(ob_plane_001)
col_collection_1.objects.link(ob_cube_001)
col_collection_1.objects.link(ob_cube_004)
col_collection_1.objects.link(ob_cube_008)
col_collection_1.objects.link(ob_cube)
col_collection_1.objects.link(ob_safe_area)
col_collection_11.objects.link(ob_plane)
def _layer_coll(name, lc=None):
    lc = lc or bpy.context.view_layer.layer_collection
    for c in lc.children:
        if c.name == name: return c
        r = _layer_coll(name, c)
        if r: return r
_layer_coll('Collection 11').holdout = True
_layer_coll('Collection 11').indirect_only = True

# ---- scene / render settings (as saved in the file)
scene.camera = ob_camera
scene.frame_start = 1; scene.frame_end = 250; scene.frame_set(0)
scene.render.engine = 'BLENDER_EEVEE_NEXT'
scene.render.image_settings.compression = 0
scene.render.resolution_x = 192
scene.render.resolution_y = 192
scene.render.dither_intensity = 0.0
scene.render.film_transparent = True
scene.cycles.use_denoising = False
scene.cycles.samples = 128
scene.cycles.sampling_pattern = 'TABULATED_SOBOL'
scene.cycles.use_adaptive_sampling = False
scene.cycles.use_light_tree = False
scene.cycles.blur_glossy = 0.0
scene.cycles.sample_clamp_indirect = 0.0
scene.view_settings.view_transform = 'Standard'
bpy.context.view_layer.update()

